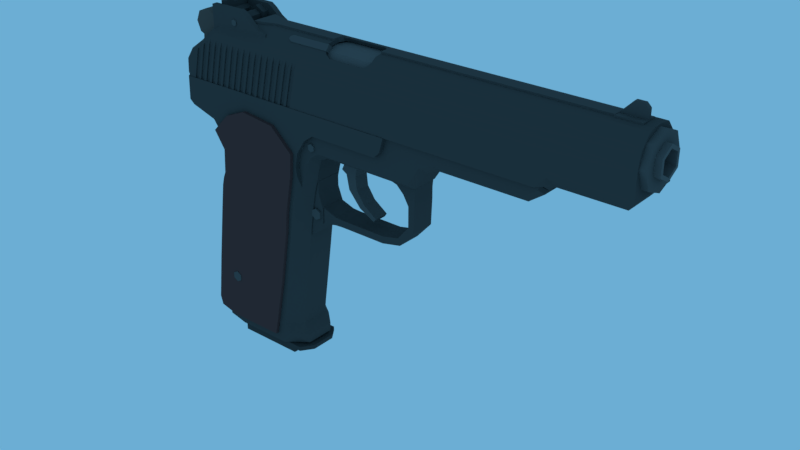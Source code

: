 # Source: APS_Stechkin.blend  (saved by Blender 2.93.21; exported with 4.5.12 LTS)
import bpy
from mathutils import Matrix  # noqa: F401  (used for matrix-valued properties, if any)

bpy.ops.wm.read_factory_settings(use_empty=True)
scene = bpy.context.scene
scene.name = 'Scene'

# ---- collections
col_collection_1 = bpy.data.collections.new('Collection 1'); scene.collection.children.link(col_collection_1)

# ---- materials (node trees are filled in below, after node groups)
mat_material_003 = bpy.data.materials.new('Material.003')
mat_material_003.alpha_threshold = 0.0
mat_material_003.roughness = 0.5
mat_material_005 = bpy.data.materials.new('Material.005')
mat_material_005.alpha_threshold = 0.0
mat_material_005.roughness = 0.5
mat_material_005.line_color = (0.0, 0.0, 0.0, 1.0)
mat_material_004 = bpy.data.materials.new('Material.004')
mat_material_004.alpha_threshold = 0.0
mat_material_004.roughness = 0.5
mat_material_007 = bpy.data.materials.new('Material.007')
mat_material_007.alpha_threshold = 0.0
mat_material_007.roughness = 0.5
mat_material_006 = bpy.data.materials.new('Material.006')
mat_material_006.alpha_threshold = 0.0
mat_material_006.roughness = 0.5
mat_material_001 = bpy.data.materials.new('Material.001')
mat_material_001.alpha_threshold = 0.0
mat_material_001.roughness = 0.5
mat_material_001.line_color = (0.0, 0.0, 0.0, 1.0)
mat_material_002 = bpy.data.materials.new('Material.002')
mat_material_002.alpha_threshold = 0.0
mat_material_002.roughness = 0.5
mat_material = bpy.data.materials.new('Material')
mat_material.alpha_threshold = 0.0
mat_material.roughness = 0.5
mat_material.line_color = (0.0, 0.0, 0.0, 1.0)

# ---- material node trees
mat_material_003.use_nodes = True; mat_material_003.node_tree.nodes.clear()
_N = mat_material_003.node_tree.nodes; _L = mat_material_003.node_tree.links
n0 = _N.new('ShaderNodeOutputMaterial'); n0.name = 'Material Output'; n0.location = (300, 300)
n1 = _N.new('ShaderNodeBsdfDiffuse'); n1.name = 'Diffuse BSDF'; n1.location = (10, 300)
n1.inputs[0].default_value = (0.09463, 0.09463, 0.09463, 1.0)
_L.new(n1.outputs[0], n0.inputs[0])
n0.is_active_output = True
mat_material_005.use_nodes = True; mat_material_005.node_tree.nodes.clear()
_N = mat_material_005.node_tree.nodes; _L = mat_material_005.node_tree.links
n0 = _N.new('ShaderNodeOutputMaterial'); n0.name = 'Material Output'; n0.location = (300, 300)
n1 = _N.new('ShaderNodeBsdfDiffuse'); n1.name = 'Diffuse BSDF'; n1.location = (10, 300)
n1.inputs[0].default_value = (0.08001, 0.07906, 0.07906, 1.0)
_L.new(n1.outputs[0], n0.inputs[0])
n0.is_active_output = True
mat_material_004.use_nodes = True; mat_material_004.node_tree.nodes.clear()
_N = mat_material_004.node_tree.nodes; _L = mat_material_004.node_tree.links
n0 = _N.new('ShaderNodeOutputMaterial'); n0.name = 'Material Output'; n0.location = (300, 300)
n1 = _N.new('ShaderNodeBsdfDiffuse'); n1.name = 'Diffuse BSDF'; n1.location = (10, 300)
n1.inputs[0].default_value = (0.05497, 0.05497, 0.05497, 1.0)
_L.new(n1.outputs[0], n0.inputs[0])
n0.is_active_output = True
mat_material_007.use_nodes = True; mat_material_007.node_tree.nodes.clear()
_N = mat_material_007.node_tree.nodes; _L = mat_material_007.node_tree.links
n0 = _N.new('ShaderNodeOutputMaterial'); n0.name = 'Material Output'; n0.location = (300, 300)
n1 = _N.new('ShaderNodeBsdfDiffuse'); n1.name = 'Diffuse BSDF'; n1.location = (10, 300)
n1.inputs[0].default_value = (0.1107, 0.09311, 0.08427, 1.0)
_L.new(n1.outputs[0], n0.inputs[0])
n0.is_active_output = True
mat_material_006.use_nodes = True; mat_material_006.node_tree.nodes.clear()
_N = mat_material_006.node_tree.nodes; _L = mat_material_006.node_tree.links
n0 = _N.new('ShaderNodeOutputMaterial'); n0.name = 'Material Output'; n0.location = (300, 300)
n1 = _N.new('ShaderNodeBsdfDiffuse'); n1.name = 'Diffuse BSDF'; n1.location = (10, 300)
n1.inputs[0].default_value = (0.1193, 0.1164, 0.1164, 1.0)
_L.new(n1.outputs[0], n0.inputs[0])
n0.is_active_output = True
mat_material_001.use_nodes = True; mat_material_001.node_tree.nodes.clear()
_N = mat_material_001.node_tree.nodes; _L = mat_material_001.node_tree.links
n0 = _N.new('ShaderNodeOutputMaterial'); n0.name = 'Material Output'; n0.location = (300, 300)
n1 = _N.new('ShaderNodeBsdfDiffuse'); n1.name = 'Diffuse BSDF'; n1.location = (10, 300)
n1.inputs[0].default_value = (0.06681, 0.06681, 0.06681, 1.0)
_L.new(n1.outputs[0], n0.inputs[0])
n0.is_active_output = True
mat_material_002.use_nodes = True; mat_material_002.node_tree.nodes.clear()
_N = mat_material_002.node_tree.nodes; _L = mat_material_002.node_tree.links
n0 = _N.new('ShaderNodeOutputMaterial'); n0.name = 'Material Output'; n0.location = (300, 300)
n1 = _N.new('ShaderNodeBsdfDiffuse'); n1.name = 'Diffuse BSDF'; n1.location = (10, 300)
n1.inputs[0].default_value = (0.09463, 0.05087, 0.05087, 1.0)
_L.new(n1.outputs[0], n0.inputs[0])
n0.is_active_output = True
mat_material.use_nodes = True; mat_material.node_tree.nodes.clear()
_N = mat_material.node_tree.nodes; _L = mat_material.node_tree.links
n0 = _N.new('ShaderNodeOutputMaterial'); n0.name = 'Material Output'; n0.location = (300, 300)
n1 = _N.new('ShaderNodeBsdfDiffuse'); n1.name = 'Diffuse BSDF'; n1.location = (10, 300)
n1.inputs[0].default_value = (0.06681, 0.06681, 0.06681, 1.0)
_L.new(n1.outputs[0], n0.inputs[0])
n0.is_active_output = True

# ---- world
world_world = bpy.data.worlds.new('World'); scene.world = world_world
world_world.use_nodes = True; world_world.node_tree.nodes.clear()
_N = world_world.node_tree.nodes; _L = world_world.node_tree.links
n0 = _N.new('ShaderNodeOutputWorld'); n0.name = 'World Output'; n0.location = (300, 300)
n1 = _N.new('ShaderNodeBackground'); n1.name = 'Background'; n1.location = (10, 300)
n1.inputs[0].default_value = (0.15, 0.4233, 0.6584, 1.0)
_L.new(n1.outputs[0], n0.inputs[0])
n0.is_active_output = True
world_world.color = (0.05088, 0.05088, 0.05088)
world_world.use_sun_shadow = False
world_world.sun_shadow_jitter_overblur = 0.0
world_world.cycles.sampling_method = 'MANUAL'

# ---- meshes
me_cube_022 = bpy.data.meshes.new('Cube.022')
me_cube_022.from_pydata([(-11.65, -1.0, -1.0), (-11.65, -1.0, 1.0), (-11.65, 1.0, -1.0), (-11.65, 1.0, 1.0), (1.0, -1.0, -1.0), (1.0, -1.0, 1.0), (1.0, 1.0, -1.0), (1.0, 1.0, 1.0), (-12.42, -1.0, -0.7045), (-12.42, -1.0, 0.7045), (-12.42, 1.0, -0.7045), (-12.42, 1.0, 0.7045), (-12.89, -1.0, -0.3352), (-12.89, -1.0, 0.3352), (-12.89, 1.0, -0.3352), (-12.89, 1.0, 0.3352)], [], [(3, 2, 10, 11), (2, 3, 7, 6), (6, 7, 5, 4), (4, 5, 1, 0), (2, 6, 4, 0), (7, 3, 1, 5), (9, 11, 15, 13), (0, 1, 9, 8), (1, 3, 11, 9), (2, 0, 8, 10), (12, 13, 15, 14), (10, 8, 12, 14), (11, 10, 14, 15), (8, 9, 13, 12)])
me_cube_022.materials.append(mat_material_003)
me_cube_022.use_remesh_preserve_volume = False
me_cube_022.use_remesh_preserve_attributes = False
me_cube_022.use_mirror_vertex_groups = False
me_cube_022.update()
me_cube_021 = bpy.data.meshes.new('Cube.021')
me_cube_021.from_pydata([(-6.563, -1.0, 0.7701), (-6.563, -1.0, 2.77), (-6.563, 1.0, 0.7701), (-6.563, 1.0, 2.77), (1.0, -1.0, -1.0), (1.0, -1.0, 1.0), (1.0, 1.0, -1.0), (1.0, 1.0, 1.0)], [], [(0, 1, 3, 2), (2, 3, 7, 6), (6, 7, 5, 4), (4, 5, 1, 0), (2, 6, 4, 0), (7, 3, 1, 5)])
me_cube_021.materials.append(mat_material_005)
me_cube_021.use_remesh_preserve_volume = False
me_cube_021.use_remesh_preserve_attributes = False
me_cube_021.use_mirror_vertex_groups = False
me_cube_021.update()
me_cube_019 = bpy.data.meshes.new('Cube.019')
me_cube_019.from_pydata([(-1.0, -1.0, -1.0), (-0.1842, -1.0, 6.167), (-0.7821, 0.0, -0.5735), (-0.02584, 0.0, 6.167), (0.7451, -0.7598, -1.0), (0.5033, -1.0, -1.0), (1.319, -1.0, 6.167), (1.561, -0.7598, 6.167), (1.442, 0.0, 6.167), (1.442, -0.5553, 6.167), (1.239, -0.7574, 6.167), (-0.02584, -0.7574, 6.167), (0.7451, 0.0, -1.0), (1.561, -8.345e-07, 6.167), (-1.0, 0.0, -1.0), (-0.1842, -8.345e-07, 6.167), (0.6862, 0.0, -0.5735), (0.6862, -0.5553, -0.5735), (0.4827, -0.7574, -0.5735), (-0.7821, -0.7574, -0.5735), (0.1216, -1.0, -1.0), (0.9374, -1.0, 6.167), (0.9179, -0.7574, 6.167), (0.1616, -0.7574, -0.5735), (-1.0, -0.5081, -1.0), (-0.7821, -0.3849, -0.5735), (-0.02584, -0.3849, 6.167), (-0.1842, -0.3975, 6.167), (-0.1842, -0.7537, 6.457), (-0.02584, -0.5111, 6.457), (0.5828, -0.7537, 6.457), (0.5633, -0.5111, 6.457), (-0.02584, -0.3849, 6.457), (-0.1842, -0.3975, 6.457), (-0.1954, -1.0, -0.6216), (-0.2312, -0.7574, -0.5735), (-0.3878, -1.0, -0.3632), (-0.3878, -0.7574, -0.3632), (0.184, -1.0, -0.4518), (0.02185, -1.0, -0.6216), (0.1741, -0.7574, -0.4622), (0.06779, -0.7574, -0.5735), (0.2551, -0.7574, -0.3774), (0.2551, -1.0, -0.3774), (0.7378, -1.0, 5.904), (0.7378, -0.7574, 5.904), (0.8851, -1.0, 5.707), (0.8688, -0.7574, 5.729), (0.9321, -0.7574, 5.645), (0.9321, -1.0, 5.645), (0.5205, -1.0, 5.904), (0.5205, -0.7574, 5.904), (0.2803, -1.0, 5.645), (0.2803, -0.7574, 5.645)], [], [(10, 18, 48), (52, 1, 36), (7, 10, 6), (13, 4, 12), (11, 25, 26), (21, 10, 22), (6, 4, 7), (13, 9, 7), (27, 32, 26), (27, 14, 24), (10, 17, 18), (8, 17, 9), (1, 30, 28), (5, 6, 43), (11, 51, 53), (1, 24, 0), (15, 26, 3), (26, 2, 3), (33, 29, 32), (30, 29, 28), (27, 28, 33), (22, 30, 21), (11, 31, 22), (26, 29, 11), (41, 40, 23), (47, 22, 10), (18, 23, 40), (18, 40, 42), (48, 47, 10), (18, 42, 48), (20, 38, 39), (20, 39, 34), (44, 46, 21), (50, 44, 21), (0, 20, 34), (0, 34, 36), (50, 21, 1), (0, 36, 1), (52, 50, 1), (7, 9, 10), (13, 7, 4), (11, 19, 25), (21, 6, 10), (6, 5, 4), (13, 8, 9), (27, 33, 32), (27, 15, 14), (10, 9, 17), (8, 16, 17), (1, 21, 30), (6, 21, 46), (6, 46, 49), (38, 20, 5), (6, 49, 43), (43, 38, 5), (22, 47, 45), (22, 45, 51), (37, 35, 19), (53, 37, 19), (11, 22, 51), (53, 19, 11), (1, 27, 24), (15, 27, 26), (26, 25, 2), (33, 28, 29), (30, 31, 29), (27, 1, 28), (22, 31, 30), (11, 29, 31), (26, 32, 29)])
me_cube_019.materials.append(mat_material_004)
me_cube_019.use_remesh_preserve_volume = False
me_cube_019.use_remesh_preserve_attributes = False
me_cube_019.use_mirror_vertex_groups = False
me_cube_019.update()
me_cylinder_010 = bpy.data.meshes.new('Cylinder.010')
me_cylinder_010.from_pydata([(0.0, 1.0, -1.0), (0.0, 1.0, -0.2711), (0.866, 0.5, -1.0), (0.866, 0.5, -0.2711), (0.866, -0.5, -1.0), (0.866, -0.5, -0.2711), (-8.742e-08, -1.0, -1.0), (-8.742e-08, -1.0, -0.2711), (-0.866, -0.5, -1.0), (-0.866, -0.5, -0.2711), (-0.866, 0.5, -1.0), (-0.866, 0.5, -0.2711), (0.5662, -0.6731, -1.0), (0.5662, -0.6731, -0.2711), (0.0, 1.0, -0.8215), (0.866, 0.5, -0.8215), (0.866, -0.5, -0.8215), (-8.742e-08, -1.0, -0.8215), (-0.866, -0.5, -0.8215), (-0.866, 0.5, -0.8215), (0.5662, -0.6731, -0.8215), (-0.003272, -2.749, -0.2711), (-0.8693, -2.249, -0.2711), (0.563, -2.422, -0.2711), (-0.003272, -2.749, -0.8215), (-0.8693, -2.249, -0.8215), (0.563, -2.422, -0.8215)], [], [(14, 1, 3, 15), (15, 3, 5, 16), (13, 7, 21, 23), (17, 20, 26, 24), (3, 1, 11, 9, 7, 13, 5), (18, 9, 11, 19), (19, 11, 1, 14), (0, 2, 4, 12, 6, 8, 10), (16, 5, 13, 20), (4, 16, 20, 12), (10, 19, 14, 0), (8, 18, 19, 10), (6, 17, 18, 8), (12, 20, 17, 6), (2, 15, 16, 4), (0, 14, 15, 2), (26, 23, 21, 24), (24, 21, 22, 25), (7, 9, 22, 21), (18, 17, 24, 25), (20, 13, 23, 26), (9, 18, 25, 22)])
me_cylinder_010.materials.append(mat_material_007)
me_cylinder_010.use_remesh_preserve_volume = False
me_cylinder_010.use_remesh_preserve_attributes = False
me_cylinder_010.use_mirror_vertex_groups = False
me_cylinder_010.update()
me_cube_015 = bpy.data.meshes.new('Cube.015')
me_cube_015.from_pydata([(-1.0, -2.785, -1.0), (-1.0, -2.785, 1.0), (-1.0, 1.0, -1.0), (-1.0, 1.0, 1.0), (8.522, -2.785, -1.94), (8.522, -2.785, 0.05977), (8.522, 1.0, -1.94), (8.522, 1.0, 0.05977), (-1.0, -1.22, -1.0), (-1.0, -1.22, 1.0), (8.522, -1.22, -1.94), (8.522, -1.22, 0.05977), (-1.449, -2.785, -5.548), (8.073, -2.785, -6.488), (-1.449, -1.22, -5.548), (8.073, -1.22, -6.488)], [], [(8, 9, 3, 2), (2, 3, 7, 6), (10, 11, 5, 4), (4, 5, 1, 0), (4, 0, 12, 13), (11, 9, 1, 5), (7, 3, 9, 11), (2, 6, 10, 8), (6, 7, 11, 10), (0, 1, 9, 8), (14, 15, 13, 12), (8, 10, 15, 14), (0, 8, 14, 12), (10, 4, 13, 15)])
me_cube_015.materials.append(mat_material_003)
me_cube_015.use_remesh_preserve_volume = False
me_cube_015.use_remesh_preserve_attributes = False
me_cube_015.use_mirror_vertex_groups = False
me_cube_015.update()
me_cube_012 = bpy.data.meshes.new('Cube.012')
me_cube_012.from_pydata([(1.021, 0.6478, -1.343), (0.9923, 0.6478, 1.127), (1.021, 1.205, -1.343), (0.9923, 1.205, 1.127), (-3.384, 0.6478, 1.592), (-4.004, 0.6478, 1.054), (-4.004, 1.205, 1.054), (-3.384, 1.205, 1.592), (-3.976, 0.6478, -0.934), (-3.52, 0.6478, -1.389), (-3.52, 1.205, -1.389), (-3.976, 1.205, -0.934)], [], [(3, 7, 4, 1), (2, 3, 1, 0), (10, 11, 6, 7, 3, 2), (0, 1, 4, 5, 8, 9), (4, 7, 6, 5), (8, 5, 6, 11), (10, 9, 8, 11), (10, 2, 0, 9)])
me_cube_012.materials.append(mat_material_003)
me_cube_012.use_remesh_preserve_volume = False
me_cube_012.use_remesh_preserve_attributes = False
me_cube_012.use_mirror_vertex_groups = False
me_cube_012.update()
me_cube_008 = bpy.data.meshes.new('Cube.008')
me_cube_008.from_pydata([(-0.48, -1.0, -1.72), (-0.48, 0.7139, -1.72), (-0.48, 0.7139, 1.0), (3.921, -1.0, -1.72), (3.921, 0.7139, -1.72), (3.921, 0.7139, 1.0), (-0.48, -1.0, 0.247), (-0.48, -0.247, 1.0), (-0.48, -0.704, 0.8107), (3.921, -0.247, 1.0), (3.921, -1.0, 0.247), (3.921, -0.704, 0.8107), (-0.48, -0.0526, 0.37), (-0.48, -0.5935, 0.002291), (-0.48, -0.5747, -0.9086), (-0.48, -0.0397, -1.305), (-0.48, 0.5458, -0.8535), (-0.48, 0.4951, -0.03765)], [], [(5, 2, 7, 9), (1, 2, 5, 4), (0, 6, 13, 14, 15, 16, 1), (1, 4, 3, 0), (4, 5, 9, 11, 10, 3), (9, 7, 8, 11), (11, 8, 6, 10), (3, 10, 6, 0), (1, 16, 17, 12, 13, 6, 8, 7, 2)])
me_cube_008.materials.append(mat_material_006)
me_cube_008.use_remesh_preserve_volume = False
me_cube_008.use_remesh_preserve_attributes = False
me_cube_008.use_mirror_vertex_groups = False
me_cube_008.update()
me_cube_005 = bpy.data.meshes.new('Cube.005')
me_cube_005.from_pydata([(-1.0, -1.0, 0.6533), (-1.0, -1.0, 1.0), (1.0, -0.5053, -1.0), (-1.0, -0.5053, 1.0), (1.0, -1.0, 0.6533), (1.0, -1.0, 1.0), (3.073, -0.5053, 1.0), (-1.0, -0.5053, -1.0), (-1.0, 0.0, -1.0), (-1.0, 0.0, 1.0), (1.0, 0.0, -1.0), (3.073, 0.0, 1.0)], [], [(10, 11, 6, 2), (5, 4, 6), (4, 5, 1, 0), (7, 2, 4, 0), (6, 3, 1, 5), (11, 9, 3, 6), (8, 10, 2, 7), (0, 1, 3, 7), (7, 3, 9, 8), (2, 6, 4)])
me_cube_005.materials.append(mat_material_001)
me_cube_005.use_remesh_preserve_volume = False
me_cube_005.use_remesh_preserve_attributes = False
me_cube_005.use_mirror_vertex_groups = False
me_cube_005.update()
me_cube_016 = bpy.data.meshes.new('Cube.016')
me_cube_016.from_pydata([(-0.7954, -0.8817, -0.6673), (-0.7954, -0.8817, 1.0), (6.971, -0.3687, -0.6673), (-0.7954, -0.2055, 1.0), (6.971, -0.8817, -0.6673), (6.971, -0.8817, 1.0), (6.971, -0.2055, 1.0), (-0.7954, -0.3687, -0.6673), (-0.7954, 0.0, -0.6673), (-0.7954, 0.0, 1.0), (6.971, 0.0, -0.6673), (6.971, 0.0, 1.0), (3.142, -0.2055, 4.985), (3.142, 0.0, 4.985), (6.971, -0.2055, 3.798), (5.784, -0.2055, 4.985), (5.784, 0.0, 4.985), (6.971, 0.0, 3.798)], [], [(10, 11, 6, 2), (3, 6, 14, 15, 12), (2, 6, 5, 4), (4, 5, 1, 0), (7, 2, 4, 0), (6, 3, 1, 5), (9, 3, 12, 13), (8, 10, 2, 7), (0, 1, 3, 7), (7, 3, 9, 8), (16, 13, 12, 15), (16, 15, 14, 17), (6, 11, 17, 14)])
me_cube_016.materials.append(mat_material_005)
me_cube_016.use_remesh_preserve_volume = False
me_cube_016.use_remesh_preserve_attributes = False
me_cube_016.use_mirror_vertex_groups = False
me_cube_016.update()
me_cylinder_009 = bpy.data.meshes.new('Cylinder.009')
me_cylinder_009.from_pydata([(-1.886e-06, 1.0, -20.38), (0.0, 1.0, 1.0), (0.866, 0.5, -20.38), (0.866, 0.5, 1.0), (0.866, -0.5, -20.38), (0.866, -0.5, 1.0), (-1.974e-06, -1.0, -20.38), (-8.742e-08, -1.0, 1.0), (-0.866, -0.5, -20.38), (-0.866, -0.5, 1.0), (-0.866, 0.5, -20.38), (-0.866, 0.5, 1.0), (2.499e-08, 0.7577, 1.0), (0.6562, 0.3788, 1.0), (0.6562, -0.3788, 1.0), (-1.009e-07, -0.7577, 1.0), (-0.6562, -0.3788, 1.0), (-0.6562, 0.3788, 1.0), (-1.301e-06, 0.7577, -20.38), (0.6562, 0.3788, -20.38), (0.6562, -0.3788, -20.38), (-1.427e-06, -0.7577, -20.38), (-0.6562, -0.3788, -20.38), (-0.6562, 0.3788, -20.38)], [], [(0, 3, 2), (3, 4, 2), (5, 6, 4), (7, 8, 6), (5, 15, 7), (9, 10, 8), (10, 1, 0), (8, 23, 22), (13, 20, 14), (11, 12, 1), (7, 16, 9), (5, 13, 14), (9, 17, 11), (1, 13, 3), (6, 22, 21), (16, 23, 17), (14, 21, 15), (12, 19, 13), (17, 18, 12), (15, 22, 16), (10, 18, 23), (2, 18, 0), (4, 19, 2), (6, 20, 4), (0, 1, 3), (3, 5, 4), (5, 7, 6), (7, 9, 8), (5, 14, 15), (9, 11, 10), (10, 11, 1), (8, 10, 23), (13, 19, 20), (11, 17, 12), (7, 15, 16), (5, 3, 13), (9, 16, 17), (1, 12, 13), (6, 8, 22), (16, 22, 23), (14, 20, 21), (12, 18, 19), (17, 23, 18), (15, 21, 22), (10, 0, 18), (2, 19, 18), (4, 20, 19), (6, 21, 20)])
me_cylinder_009.materials.append(mat_material_006)
me_cylinder_009.use_remesh_preserve_volume = False
me_cylinder_009.use_remesh_preserve_attributes = False
me_cylinder_009.use_mirror_vertex_groups = False
me_cylinder_009.update()
me_cylinder_008 = bpy.data.meshes.new('Cylinder.008')
me_cylinder_008.from_pydata([(0.0, 1.0, -1.488), (-0.5614, 0.3241, -0.6978), (0.866, 0.5, -1.488), (-0.5614, -0.3241, -0.6978), (0.866, -0.5, -1.488), (-6.715e-08, -0.6482, -0.6978), (-8.742e-08, -1.0, -1.488), (0.5614, -0.3241, -0.6978), (-0.866, -0.5, -1.488), (0.5614, 0.3241, -0.6978), (-0.866, 0.5, -1.488), (-1.048e-08, 0.6482, -0.6978), (0.0, 1.0, -0.6978), (0.866, 0.5, -0.6978), (0.866, -0.5, -0.6978), (-8.742e-08, -1.0, -0.6978), (-0.866, -0.5, -0.6978), (-0.866, 0.5, -0.6978), (-0.5614, 0.3241, 0.0), (-0.5614, -0.3241, 0.0), (-6.715e-08, -0.6482, 0.0), (0.5614, -0.3241, 0.0), (0.5614, 0.3241, 0.0), (-1.048e-08, 0.6482, 0.0)], [], [(17, 16, 3, 1), (13, 12, 11, 9), (12, 17, 1, 11), (16, 15, 5, 3), (1, 3, 19, 18), (14, 13, 9, 7), (15, 14, 7, 5), (0, 2, 4, 6, 8, 10), (10, 17, 12, 0), (8, 16, 17, 10), (6, 15, 16, 8), (4, 14, 15, 6), (2, 13, 14, 4), (0, 12, 13, 2), (7, 9, 22, 21), (9, 11, 23, 22), (3, 5, 20, 19), (11, 1, 18, 23), (5, 7, 21, 20)])
me_cylinder_008.materials.append(mat_material_004)
me_cylinder_008.use_remesh_preserve_volume = False
me_cylinder_008.use_remesh_preserve_attributes = False
me_cylinder_008.use_mirror_vertex_groups = False
me_cylinder_008.update()
me_cube_014 = bpy.data.meshes.new('Cube.014')
me_cube_014.from_pydata([(-1.0, -1.0, -3.656), (-1.0, -1.0, 1.0), (1.0, -0.1953, -3.656), (-1.0, -0.1953, 1.0), (1.0, -1.0, -3.656), (1.0, -1.0, 1.0), (1.0, -0.1953, 1.0), (-1.0, -0.1953, -3.656), (-1.0, 0.0, -3.656), (1.0, 0.0, -3.656), (-1.0, -1.0, 0.05161), (-1.0, -0.1953, 0.05161), (1.0, -0.1953, 0.05161), (1.0, -1.0, 0.05161), (1.0, 0.0, 0.05161), (-1.0, 0.0, 0.05161)], [], [(6, 12, 11, 3), (7, 11, 15, 8), (12, 6, 5, 13), (13, 5, 1, 10), (7, 2, 4, 0), (6, 3, 1, 5), (8, 9, 2, 7), (10, 1, 3, 11), (14, 15, 11, 12), (0, 10, 11, 7), (4, 13, 10, 0), (2, 12, 13, 4), (9, 14, 12, 2)])
me_cube_014.materials.append(mat_material_004)
me_cube_014.use_remesh_preserve_volume = False
me_cube_014.use_remesh_preserve_attributes = False
me_cube_014.use_mirror_vertex_groups = False
me_cube_014.update()
me_cylinder_007 = bpy.data.meshes.new('Cylinder.007')
me_cylinder_007.from_pydata([(0.0, 1.0, -1.0), (0.0, 1.0, 1.0), (0.866, 0.5, -1.0), (0.866, 0.5, 1.0), (0.866, -0.5, -1.0), (0.866, -0.5, 1.0), (-8.742e-08, -1.0, -1.0), (-8.742e-08, -1.0, 1.0), (-0.866, -0.5, -1.0), (-0.866, -0.5, 1.0), (-0.866, 0.5, -1.0), (-0.866, 0.5, 1.0)], [], [(0, 1, 3, 2), (2, 3, 5, 4), (4, 5, 7, 6), (6, 7, 9, 8), (3, 1, 11, 9, 7, 5), (8, 9, 11, 10), (10, 11, 1, 0), (0, 2, 4, 6, 8, 10)])
me_cylinder_007.materials.append(mat_material_004)
me_cylinder_007.use_remesh_preserve_volume = False
me_cylinder_007.use_remesh_preserve_attributes = False
me_cylinder_007.use_mirror_vertex_groups = False
me_cylinder_007.update()
me_cube_013 = bpy.data.meshes.new('Cube.013')
me_cube_013.from_pydata([(-1.0, -1.958, -1.0), (-1.0, -1.958, 1.0), (-1.0, 1.958, -1.0), (-1.0, 1.958, 1.0), (146.6, -1.0, -1.0), (146.6, -1.0, 1.0), (146.6, 1.0, -1.0), (146.6, 1.0, 1.0), (8.032, 1.0, -1.0), (8.032, 1.0, 1.0), (8.032, -1.0, -1.0), (8.032, -1.0, 1.0), (3.381, 1.517, -1.0), (3.381, -1.517, 1.0), (3.381, 1.517, 1.0), (3.381, -1.517, -1.0), (-2.093, -1.958, -3.236), (-2.093, -1.958, -1.236), (-2.093, 1.958, -3.236), (-2.093, 1.958, -1.236), (-4.604, -1.958, -4.523), (-4.604, -1.958, -2.523), (-4.604, 1.958, -4.523), (-4.604, 1.958, -2.523), (36.43, 1.0, 1.0), (35.79, -1.0, -1.0), (36.43, 1.0, -1.0), (35.79, -1.0, 1.0), (55.28, 1.0, 1.0), (57.37, -1.0, -1.0), (55.28, 1.0, -1.0), (57.37, -1.0, 1.0), (146.6, 0.02446, -1.0), (146.6, 0.02446, 1.0), (57.37, 0.02446, 1.0), (57.37, 0.02446, -1.0), (-1.0, 0.0, -1.0), (-1.0, 0.0, 1.0), (8.032, 0.0, 1.0), (8.032, 0.0, -1.0), (3.381, 0.0, -1.0), (3.381, 0.0, 1.0), (-2.093, 0.0, -3.236), (-2.093, 0.0, -1.236), (-4.604, 0.0, -4.523), (-4.604, 0.0, -2.523), (35.79, 0.0, 1.0), (35.79, 0.0, -1.0)], [], [(3, 2, 18, 19), (30, 28, 7, 6), (32, 33, 5, 4), (15, 13, 1, 0), (35, 32, 4, 29), (41, 37, 1, 13), (46, 38, 11, 27), (40, 39, 10, 15), (25, 27, 11, 10), (12, 14, 9, 8), (2, 3, 14, 12), (36, 40, 15, 0), (38, 41, 13, 11), (10, 11, 13, 15), (43, 19, 23, 45), (0, 1, 17, 16), (37, 3, 19, 43), (36, 0, 16, 42), (44, 45, 23, 22), (42, 16, 20, 44), (19, 18, 22, 23), (16, 17, 21, 20), (39, 47, 25, 10), (8, 9, 24, 26), (33, 34, 31, 5), (4, 5, 31, 29), (34, 28, 30, 35), (47, 26, 24, 46), (31, 34, 35, 29), (7, 28, 34, 33), (30, 6, 32, 35), (6, 7, 33, 32), (25, 47, 46, 27), (8, 26, 47, 39), (18, 42, 44, 22), (20, 21, 45, 44), (2, 36, 42, 18), (1, 37, 43, 17), (17, 43, 45, 21), (9, 14, 41, 38), (2, 12, 40, 36), (12, 8, 39, 40), (24, 9, 38, 46), (14, 3, 37, 41)])
me_cube_013.materials.append(mat_material_005)
me_cube_013.use_remesh_preserve_volume = False
me_cube_013.use_remesh_preserve_attributes = False
me_cube_013.use_mirror_vertex_groups = False
me_cube_013.update()
me_cylinder_006 = bpy.data.meshes.new('Cylinder.006')
me_cylinder_006.from_pydata([(0.0, 1.0, -1.0), (0.0, 1.0, 1.0), (0.866, 0.5, -1.0), (0.866, 0.5, 1.0), (0.866, -0.5, -1.0), (0.866, -0.5, 1.0), (-8.742e-08, -1.0, -1.0), (-8.742e-08, -1.0, 1.0), (-0.866, -0.5, -1.0), (-0.866, -0.5, 1.0), (-0.866, 0.5, -1.0), (-0.866, 0.5, 1.0)], [], [(0, 1, 3, 2), (2, 3, 5, 4), (4, 5, 7, 6), (6, 7, 9, 8), (3, 1, 11, 9, 7, 5), (8, 9, 11, 10), (10, 11, 1, 0), (0, 2, 4, 6, 8, 10)])
me_cylinder_006.materials.append(mat_material_003)
me_cylinder_006.use_remesh_preserve_volume = False
me_cylinder_006.use_remesh_preserve_attributes = False
me_cylinder_006.use_mirror_vertex_groups = False
me_cylinder_006.update()
me_cube_011 = bpy.data.meshes.new('Cube.011')
me_cube_011.from_pydata([(-1.0, -1.0, -1.588), (-1.0, -1.0, 0.7079), (2.49, -1.0, -1.588), (2.49, -1.0, 0.7079), (2.999, -1.0, -1.588), (2.999, -1.0, 0.3793), (4.301, -1.0, -1.588), (4.301, -1.0, -0.5773), (5.235, -1.0, -1.588), (5.235, -1.0, -0.7632), (3.634, -1.0, -0.1984), (3.65, -1.0, -1.588), (-1.0, -0.7144, -1.588), (-1.0, -0.7144, 0.7079), (2.49, -0.7144, -1.588), (2.49, -0.7144, 0.7079), (2.999, -0.7144, -1.588), (2.999, -0.7144, 0.3793), (4.301, -0.7144, -1.588), (4.301, -0.7144, -0.5773), (5.235, -0.7144, -1.588), (5.235, -0.7144, -0.7632), (3.65, -0.7144, -1.588), (3.634, -0.7144, -0.1984)], [], [(15, 3, 5, 17), (2, 3, 1, 0), (12, 14, 2, 0), (15, 13, 1, 3), (23, 10, 7, 19), (3, 2, 4, 5), (7, 6, 8, 9), (10, 11, 6, 7), (20, 21, 9, 8), (19, 7, 9, 21), (5, 4, 11, 10), (17, 5, 10, 23), (4, 16, 22, 11), (6, 18, 20, 8), (23, 19, 21, 20, 18, 22, 16, 14, 12, 13, 15, 17), (11, 22, 18, 6), (2, 14, 16, 4), (0, 1, 13, 12)])
me_cube_011.materials.append(mat_material_001)
me_cube_011.use_remesh_preserve_volume = False
me_cube_011.use_remesh_preserve_attributes = False
me_cube_011.use_mirror_vertex_groups = False
me_cube_011.update()
me_cylinder_005 = bpy.data.meshes.new('Cylinder.005')
me_cylinder_005.from_pydata([(0.0, 1.0, -1.0), (0.0, 1.0, 1.0), (0.866, 0.5, -1.0), (0.866, 0.5, 1.0), (0.866, -0.5, -1.0), (0.866, -0.5, 1.0), (-8.742e-08, -1.0, -1.0), (-8.742e-08, -1.0, 1.0), (-0.866, -0.5, -1.0), (-0.866, -0.5, 1.0), (-0.866, 0.5, -1.0), (-0.866, 0.5, 1.0)], [], [(0, 1, 3, 2), (2, 3, 5, 4), (4, 5, 7, 6), (6, 7, 9, 8), (3, 1, 11, 9, 7, 5), (8, 9, 11, 10), (10, 11, 1, 0), (0, 2, 4, 6, 8, 10)])
me_cylinder_005.materials.append(mat_material_006)
me_cylinder_005.use_remesh_preserve_volume = False
me_cylinder_005.use_remesh_preserve_attributes = False
me_cylinder_005.use_mirror_vertex_groups = False
me_cylinder_005.update()
me_cube_010 = bpy.data.meshes.new('Cube.010')
me_cube_010.from_pydata([(-1.0, -1.0, -2.122), (-1.0, 1.0, -2.122), (-0.4079, -1.0, -2.122), (-0.4079, 1.0, -2.122), (-1.0, 1.0, 0.5068), (-0.4079, -1.0, 0.5068), (-1.0, -1.0, 0.5068), (-0.4079, 1.0, 0.5068)], [], [(3, 7, 5, 2), (0, 6, 4, 1), (1, 3, 2, 0), (1, 4, 7, 3), (2, 5, 6, 0), (4, 6, 5, 7)])
me_cube_010.materials.append(mat_material_001)
me_cube_010.use_remesh_preserve_volume = False
me_cube_010.use_remesh_preserve_attributes = False
me_cube_010.use_mirror_vertex_groups = False
me_cube_010.update()
me_cylinder_004 = bpy.data.meshes.new('Cylinder.004')
me_cylinder_004.from_pydata([(-0.5306, 4.318, -1.0), (-0.5306, 4.318, 1.0), (0.1765, 4.025, -1.0), (0.1765, 4.025, 1.0), (0.4694, 3.318, -1.0), (0.4694, 3.318, 1.0), (0.4375, 2.611, -1.0), (0.4375, 2.611, 1.0), (-0.9378, 2.487, -1.0), (-0.9378, 2.487, 1.0), (-1.238, 2.611, -1.0), (-1.238, 2.611, 1.0), (-1.531, 3.318, -1.0), (-1.531, 3.318, 1.0), (-1.238, 4.025, -1.0), (-1.238, 4.025, 1.0), (0.3651, 1.801, 1.0), (0.3651, 1.801, -1.0), (-1.01, 1.677, -1.0), (-1.01, 1.677, 1.0), (-0.007583, 1.583, 1.0), (-0.007583, 1.583, -1.0), (-1.383, 1.458, -1.0), (-1.383, 1.458, 1.0), (-0.441, 0.8639, 1.0), (-0.441, 0.8639, -1.0), (-1.816, 0.7397, -1.0), (-1.816, 0.7397, 1.0), (-0.4684, -0.1975, 1.0), (-0.4684, -0.1975, -1.0), (-1.844, -0.3217, -1.0), (-1.844, -0.3217, 1.0)], [], [(1, 2, 0), (3, 4, 2), (5, 6, 4), (8, 19, 9), (9, 10, 8), (11, 12, 10), (13, 9, 15), (13, 14, 12), (15, 0, 14), (8, 12, 14), (18, 23, 19), (8, 17, 18), (9, 16, 7), (6, 16, 17), (22, 25, 26), (18, 21, 22), (16, 21, 17), (19, 20, 16), (26, 31, 27), (22, 27, 23), (20, 25, 21), (23, 24, 20), (28, 30, 29), (24, 29, 25), (27, 28, 24), (26, 29, 30), (1, 3, 2), (3, 5, 4), (5, 7, 6), (8, 18, 19), (9, 11, 10), (11, 13, 12), (5, 3, 9), (1, 15, 9), (13, 11, 9), (9, 7, 5), (3, 1, 9), (13, 15, 14), (15, 1, 0), (14, 0, 8), (2, 4, 8), (6, 8, 4), (10, 12, 8), (0, 2, 8), (18, 22, 23), (8, 6, 17), (9, 19, 16), (6, 7, 16), (22, 21, 25), (18, 17, 21), (16, 20, 21), (19, 23, 20), (26, 30, 31), (22, 26, 27), (20, 24, 25), (23, 27, 24), (28, 31, 30), (24, 28, 29), (27, 31, 28), (26, 25, 29)])
me_cylinder_004.materials.append(mat_material_007)
me_cylinder_004.use_remesh_preserve_volume = False
me_cylinder_004.use_remesh_preserve_attributes = False
me_cylinder_004.use_mirror_vertex_groups = False
me_cylinder_004.update()
me_cylinder_003 = bpy.data.meshes.new('Cylinder.003')
me_cylinder_003.from_pydata([(0.0, 1.0, -1.0), (0.0, 1.0, 1.0), (0.7071, 0.7071, -1.0), (0.7071, 0.7071, 1.0), (1.0, -4.371e-08, -1.0), (1.0, -4.371e-08, 1.0), (0.7071, -0.7071, -1.0), (0.7071, -0.7071, 1.0), (-8.742e-08, -1.0, -1.0), (-8.742e-08, -1.0, 1.0), (-0.7071, -0.7071, -1.0), (-0.7071, -0.7071, 1.0), (-1.0, 1.192e-08, -1.0), (-1.0, 1.192e-08, 1.0), (-0.7071, 0.7071, -1.0), (-0.7071, 0.7071, 1.0), (0.5264, 0.02808, -1.0), (0.2453, 0.4748, -1.0), (-0.2745, 0.4837, -1.0), (-0.542, -0.01332, -1.0), (-0.2816, -0.4393, -1.0), (0.2296, -0.4511, -1.0)], [], [(1, 2, 0), (3, 4, 2), (5, 6, 4), (7, 8, 6), (9, 10, 8), (11, 12, 10), (13, 14, 12), (15, 0, 14), (17, 18, 0), (21, 8, 20), (1, 3, 2), (3, 5, 4), (5, 7, 6), (7, 9, 8), (9, 11, 10), (11, 13, 12), (13, 15, 14), (15, 1, 0), (14, 0, 18), (2, 4, 16), (2, 16, 17), (19, 12, 14), (2, 17, 0), (18, 19, 14), (10, 12, 19), (10, 19, 20), (6, 8, 21), (16, 4, 6), (10, 20, 8), (21, 16, 6)])
me_cylinder_003.materials.append(mat_material_003)
me_cylinder_003.use_remesh_preserve_volume = False
me_cylinder_003.use_remesh_preserve_attributes = False
me_cylinder_003.use_mirror_vertex_groups = False
me_cylinder_003.update()
me_cube_009 = bpy.data.meshes.new('Cube.009')
me_cube_009.from_pydata([(1.321, 0.9024, -0.2491), (1.832, 0.9024, 0.8053), (3.762, 0.9024, -0.1517), (3.117, 0.9024, 0.8053), (1.347, 0.9024, 0.2929), (3.863, 0.9024, 0.6607), (2.202, 0.9024, -0.832), (2.996, 0.9024, -0.785), (1.566, 0.9024, -0.6124), (3.503, 0.9024, -0.526), (17.17, -0.5038, 1.367), (17.17, -0.9006, 0.9058), (17.17, -1.0, 0.3684), (14.66, -0.5038, 1.367), (17.17, -1.0, -0.08776), (14.63, -0.9006, 0.8952), (14.24, -0.5038, 1.367), (17.17, -1.0, -0.5439), (14.56, -1.0, 0.3684), (14.47, -1.0, -0.07895), (2.375, -0.5038, 1.367), (16.82, -0.5885, -1.0), (14.42, -1.0, -0.534), (14.12, -1.0, 0.3684), (14.02, -1.0, -0.07748), (14.2, -0.9006, 0.8934), (17.17, -1.0, -0.5885), (14.42, -1.0, -0.5885), (13.96, -1.0, -0.5324), (-0.2696, -1.0, -0.03092), (2.291, -0.6525, 1.174), (0.9091, -0.6482, 1.174), (0.7842, -0.9006, 0.8373), (14.42, -0.5885, -1.0), (14.01, -1.0, -1.0), (13.96, -1.0, -1.0), (-0.5714, -1.0, -0.4803), (-0.09981, -0.7413, 0.3684), (-0.6666, -0.7413, -0.02962), (0.6736, -0.5532, 1.174), (-0.603, -1.0, -1.0), (-0.9684, -0.7413, -0.4789), (0.3837, -0.6419, 0.8357), (-0.09981, -0.3773, 0.3684), (-0.6666, -0.3773, -0.02962), (0.5086, -0.4461, 1.174), (-1.0, -0.7413, -1.0), (-0.9684, -0.3773, -0.4789), (0.3837, -0.3083, 0.8357), (1.312, -0.3773, -0.02962), (0.5086, -0.3088, 1.174), (-1.0, -0.3773, -1.0), (1.01, -0.3773, -0.4789), (1.339, -0.3083, 0.8357), (0.7398, -0.3017, 1.174), (0.9785, -0.3773, -1.0), (0.4117, -1.0, -1.0), (-0.0437, -0.954, -1.0), (0.2665, -0.954, 0.3965), (0.7641, -0.954, 0.5863), (0.7157, -1.0, 0.3684), (0.6263, -1.0, -0.03384), (0.5263, -1.0, -0.4843), (0.4117, -0.954, -1.0), (-0.08036, -1.0, 0.1019), (-0.11, -1.0, -0.03144), (-0.21, -1.0, -0.4816), (-0.3251, -0.954, -1.0), (-0.3251, -1.0, -1.0), (-0.06726, -0.954, 0.1609), (1.327, -0.954, 0.5886), (0.9746, -0.954, -1.0), (1.153, -0.954, 0.5879), (0.8006, -0.954, -1.0), (1.279, -1.0, 0.3684), (1.189, -1.0, -0.03567), (1.089, -1.0, -0.4863), (1.105, -1.0, 0.3684), (0.5417, -1.0, 0.3684), (-0.1511, -1.0, -1.0), (0.1303, -0.954, -1.0), (0.4744, -0.954, 0.5493), (0.5899, -0.954, 0.5856), (0.2377, -0.954, -1.0), (0.4712, -0.9647, 0.5348), (0.4342, -1.0, 0.3684), (0.3451, -1.0, -0.03292), (0.2451, -1.0, -0.4833), (0.4525, -1.0, -0.03327), (0.3524, -1.0, -0.4836), (0.2377, -1.0, -1.0), (0.6932, -1.0, -1.0), (1.046, -0.954, 0.5875), (0.9971, -1.0, 0.3684), (0.9076, -1.0, -0.03475), (0.8075, -1.0, -0.4853), (0.6932, -0.954, -1.0), (0.8231, -1.0, 0.3684), (0.8716, -0.954, 0.5867), (0.7337, -1.0, -0.03419), (0.6336, -1.0, -0.4846), (0.5192, -0.954, -1.0), (0.5192, -1.0, -1.0), (0.1258, -1.0, 0.2467), (0.06389, -1.0, -0.032), (-0.03611, -1.0, -0.4822), (-0.1511, -0.954, -1.0), (0.1389, -0.954, 0.3057), (0.2531, -1.0, 0.3361), (0.1712, -1.0, -0.03235), (0.07122, -1.0, -0.4826), (-0.0437, -1.0, -1.0), (0.2602, -0.9748, 0.3684), (1.386, -1.0, 0.3684), (0.9746, -1.0, -1.0), (1.015, -1.0, -0.0351), (0.9148, -1.0, -0.4856), (0.8006, -1.0, -1.0), (0.1303, -1.0, -1.0), (2.382, -1.0, -1.0), (2.793, -1.0, 0.3684), (2.843, -0.954, 0.595), (2.489, -0.954, -1.0), (2.702, -1.0, -0.0406), (2.602, -1.0, -0.4917), (2.489, -1.0, -1.0), (2.736, -0.954, 0.5945), (2.686, -1.0, 0.3684), (2.595, -1.0, -0.04025), (2.495, -1.0, -0.4913), (2.382, -0.954, -1.0), (2.562, -0.954, 0.5938), (2.208, -0.954, -1.0), (2.1, -1.0, -1.0), (2.512, -1.0, 0.3684), (2.421, -1.0, -0.03969), (2.321, -1.0, -0.4907), (2.208, -1.0, -1.0), (2.454, -0.954, 0.5933), (2.1, -0.954, -1.0), (2.28, -0.954, 0.5926), (1.926, -0.954, -1.0), (2.173, -0.954, 0.5922), (1.819, -0.954, -1.0), (2.14, -1.0, -0.03877), (2.04, -1.0, -0.4897), (1.926, -1.0, -1.0), (2.23, -1.0, 0.3684), (2.404, -1.0, 0.3684), (2.314, -1.0, -0.03934), (2.214, -1.0, -0.4903), (1.998, -0.954, 0.5914), (1.859, -1.0, -0.03785), (1.758, -1.0, -0.4887), (1.645, -0.954, -1.0), (1.645, -1.0, -1.0), (1.819, -1.0, -1.0), (2.123, -1.0, 0.3684), (2.032, -1.0, -0.03842), (1.932, -1.0, -0.4893), (1.891, -0.954, 0.591), (1.841, -1.0, 0.3684), (1.751, -1.0, -0.0375), (1.651, -1.0, -0.4883), (1.537, -0.954, -1.0), (1.949, -1.0, 0.3684), (1.717, -0.954, 0.5903), (1.363, -0.954, -1.0), (1.537, -1.0, -1.0), (1.609, -0.954, 0.5898), (1.56, -1.0, 0.3684), (1.47, -1.0, -0.03659), (1.37, -1.0, -0.4873), (1.256, -0.954, -1.0), (1.577, -1.0, -0.03694), (1.477, -1.0, -0.4877), (1.363, -1.0, -1.0), (1.667, -1.0, 0.3684), (1.435, -0.954, 0.5891), (1.082, -0.954, -1.0), (1.296, -1.0, -0.03602), (1.196, -1.0, -0.4867), (1.082, -1.0, -1.0), (1.256, -1.0, -1.0), (3.688, -0.954, 0.5985), (3.546, -1.0, -0.04335), (3.446, -1.0, -0.4947), (3.333, -0.954, -1.0), (3.333, -1.0, -1.0), (3.407, -0.954, 0.5973), (3.265, -1.0, -0.04243), (3.164, -1.0, -0.4937), (3.052, -0.954, -1.0), (3.052, -1.0, -1.0), (3.356, -1.0, 0.3684), (3.018, -0.954, 0.5957), (2.967, -1.0, 0.3684), (2.876, -1.0, -0.04117), (2.776, -1.0, -0.4923), (2.663, -0.954, -1.0), (3.075, -1.0, 0.3684), (3.299, -0.954, 0.5969), (2.945, -0.954, -1.0), (3.125, -0.954, 0.5961), (2.983, -1.0, -0.04152), (2.883, -1.0, -0.4927), (2.771, -0.954, -1.0), (2.771, -1.0, -1.0), (3.581, -0.954, 0.598), (3.53, -1.0, 0.3684), (3.439, -1.0, -0.043), (3.338, -1.0, -0.4943), (3.226, -0.954, -1.0), (3.637, -1.0, 0.3684), (3.226, -1.0, -1.0), (2.945, -1.0, -1.0), (2.663, -1.0, -1.0), (3.249, -1.0, 0.3684), (3.157, -1.0, -0.04208), (3.057, -1.0, -0.4933), (3.863, -0.954, 0.5992), (3.811, -1.0, 0.3684), (3.72, -1.0, -0.04392), (3.62, -1.0, -0.4953), (3.507, -0.954, -1.0), (3.507, -1.0, -1.0), (3.919, -1.0, 0.3684), (3.97, -0.954, 0.5997), (3.615, -0.954, -1.0), (3.827, -1.0, -0.04427), (3.727, -1.0, -0.4957), (3.615, -1.0, -1.0), (3.789, -1.0, -1.0), (4.144, -0.954, 0.6004), (3.789, -0.954, -1.0), (4.093, -1.0, 0.3684), (4.001, -1.0, -0.04483), (3.901, -1.0, -0.4963), (4.252, -0.954, 0.6009), (4.108, -1.0, -0.04518), (4.008, -1.0, -0.4967), (3.896, -0.954, -1.0), (3.896, -1.0, -1.0), (4.2, -1.0, 0.3684), (4.07, -1.0, -1.0), (4.482, -1.0, 0.3684), (4.534, -0.954, 0.602), (4.39, -1.0, -0.0461), (4.289, -1.0, -0.4977), (4.178, -0.954, -1.0), (4.178, -1.0, -1.0), (4.426, -0.954, 0.6016), (4.07, -0.954, -1.0), (4.374, -1.0, 0.3684), (4.282, -1.0, -0.04575), (4.182, -1.0, -0.4974), (4.708, -0.954, 0.6028), (4.352, -0.954, -1.0), (4.656, -1.0, 0.3684), (4.563, -1.0, -0.04667), (4.463, -1.0, -0.4984), (4.352, -1.0, -1.0), (7.468, -0.6886, -1.0), (13.96, -0.8221, -1.0), (7.468, -0.5107, -1.0), (17.17, -0.4227, 0.3684), (17.17, -0.4227, 0.1243), (17.17, -0.4227, 0.6564), (17.17, 0.0, 0.9058), (17.17, 0.0, 1.443), (17.17, 0.5038, 1.367), (17.17, 0.9006, 0.9058), (17.17, 1.0, 0.3684), (14.66, 0.0, 1.443), (14.66, 0.5038, 1.367), (17.17, 0.0, -0.08776), (17.17, 1.0, -0.08776), (14.63, 0.9006, 0.8952), (14.24, 0.0, 1.443), (14.24, 0.5038, 1.367), (17.17, 0.0, -0.5439), (17.17, 1.0, -0.5439), (14.56, 1.0, 0.3684), (14.47, 1.0, -0.07895), (2.375, 0.5038, 1.367), (16.82, 0.5885, -1.0), (14.42, 1.0, -0.534), (14.12, 1.0, 0.3684), (14.02, 1.0, -0.07748), (14.2, 0.9006, 0.8934), (2.408, 0.0, 1.443), (17.17, 1.0, -0.5885), (16.82, 0.0, -1.0), (14.42, 1.0, -0.5885), (13.96, 1.0, -0.5324), (-0.2696, 1.0, -0.03092), (2.291, 0.6525, 1.174), (0.9091, 0.6482, 1.174), (0.7842, 0.9006, 0.8373), (14.42, 0.5885, -1.0), (14.42, 0.0, -1.0), (14.01, 1.0, -1.0), (13.96, 1.0, -1.0), (-0.5714, 1.0, -0.4803), (-0.09981, 0.7413, 0.3684), (-0.6666, 0.7413, -0.02962), (0.6736, 0.5532, 1.174), (13.96, 0.0, -1.0), (-0.603, 1.0, -1.0), (-0.9684, 0.7413, -0.4789), (0.3837, 0.6419, 0.8357), (-0.09981, 0.3773, 0.3684), (-0.6666, 0.3773, -0.02962), (0.5086, 0.4461, 1.174), (-1.0, 0.7413, -1.0), (-0.9684, 0.3773, -0.4789), (0.3837, 0.3083, 0.8357), (1.312, 0.3773, -0.02962), (0.5086, 0.3088, 1.174), (-1.0, 0.3773, -1.0), (1.01, 0.3773, -0.4789), (1.339, 0.3083, 0.8357), (0.7398, 0.3017, 1.174), (0.9785, 0.3773, -1.0), (2.291, 0.0, 1.174), (0.7398, 0.0, 1.174), (0.4117, 1.0, -1.0), (-0.0437, 0.954, -1.0), (0.2665, 0.954, 0.3965), (0.7641, 0.954, 0.5863), (0.7157, 1.0, 0.3684), (0.6263, 1.0, -0.03384), (0.5263, 1.0, -0.4843), (0.4117, 0.954, -1.0), (-0.08036, 1.0, 0.1019), (-0.11, 1.0, -0.03144), (-0.21, 1.0, -0.4816), (-0.3251, 0.954, -1.0), (-0.3251, 1.0, -1.0), (-0.06726, 0.954, 0.1609), (1.327, 0.954, 0.5886), (0.9746, 0.954, -1.0), (1.153, 0.954, 0.5879), (0.8006, 0.954, -1.0), (1.279, 1.0, 0.3684), (1.189, 1.0, -0.03567), (1.089, 1.0, -0.4863), (1.105, 1.0, 0.3684), (0.5417, 1.0, 0.3684), (-0.1511, 1.0, -1.0), (0.1303, 0.954, -1.0), (0.4744, 0.954, 0.5493), (0.5899, 0.954, 0.5856), (0.2377, 0.954, -1.0), (0.4712, 0.9647, 0.5348), (0.4342, 1.0, 0.3684), (0.3451, 1.0, -0.03292), (0.2451, 1.0, -0.4833), (0.4525, 1.0, -0.03327), (0.3524, 1.0, -0.4836), (0.2377, 1.0, -1.0), (0.6932, 1.0, -1.0), (1.046, 0.954, 0.5875), (0.9971, 1.0, 0.3684), (0.9076, 1.0, -0.03475), (0.8075, 1.0, -0.4853), (0.6932, 0.954, -1.0), (0.8231, 1.0, 0.3684), (0.8716, 0.954, 0.5867), (0.7337, 1.0, -0.03419), (0.6336, 1.0, -0.4846), (0.5192, 0.954, -1.0), (0.5192, 1.0, -1.0), (0.1258, 1.0, 0.2467), (0.06389, 1.0, -0.032), (-0.03611, 1.0, -0.4822), (-0.1511, 0.954, -1.0), (0.1389, 0.954, 0.3057), (0.2531, 1.0, 0.3361), (0.1712, 1.0, -0.03235), (0.07122, 1.0, -0.4826), (-0.0437, 1.0, -1.0), (0.2602, 0.9748, 0.3684), (1.386, 1.0, 0.3684), (0.9746, 1.0, -1.0), (1.015, 1.0, -0.0351), (0.9148, 1.0, -0.4856), (0.8006, 1.0, -1.0), (0.1303, 1.0, -1.0), (2.382, 1.0, -1.0), (2.489, 0.954, -1.0), (2.489, 1.0, -1.0), (2.382, 0.954, -1.0), (2.208, 0.954, -1.0), (2.1, 1.0, -1.0), (2.208, 1.0, -1.0), (2.1, 0.954, -1.0), (1.926, 0.954, -1.0), (1.819, 0.954, -1.0), (1.926, 1.0, -1.0), (1.645, 0.954, -1.0), (1.645, 1.0, -1.0), (1.819, 1.0, -1.0), (1.537, 0.954, -1.0), (1.363, 0.954, -1.0), (1.537, 1.0, -1.0), (1.609, 0.954, 0.5898), (1.37, 1.0, -0.4873), (1.256, 0.954, -1.0), (1.477, 1.0, -0.4877), (1.363, 1.0, -1.0), (1.435, 0.954, 0.5891), (1.082, 0.954, -1.0), (1.296, 1.0, -0.03602), (1.196, 1.0, -0.4867), (1.082, 1.0, -1.0), (1.256, 1.0, -1.0), (3.333, 0.954, -1.0), (3.333, 1.0, -1.0), (3.052, 0.954, -1.0), (3.052, 1.0, -1.0), (2.663, 0.954, -1.0), (2.945, 0.954, -1.0), (2.771, 0.954, -1.0), (2.771, 1.0, -1.0), (3.226, 0.954, -1.0), (3.226, 1.0, -1.0), (2.945, 1.0, -1.0), (2.663, 1.0, -1.0), (3.863, 0.954, 0.5992), (3.62, 1.0, -0.4953), (3.507, 0.954, -1.0), (3.507, 1.0, -1.0), (3.919, 1.0, 0.3684), (3.97, 0.954, 0.5997), (3.615, 0.954, -1.0), (3.827, 1.0, -0.04427), (3.727, 1.0, -0.4957), (3.615, 1.0, -1.0), (3.789, 1.0, -1.0), (4.144, 0.954, 0.6004), (3.789, 0.954, -1.0), (4.093, 1.0, 0.3684), (4.001, 1.0, -0.04483), (3.901, 1.0, -0.4963), (4.252, 0.954, 0.6009), (4.108, 1.0, -0.04518), (4.008, 1.0, -0.4967), (3.896, 0.954, -1.0), (3.896, 1.0, -1.0), (4.2, 1.0, 0.3684), (4.07, 1.0, -1.0), (4.482, 1.0, 0.3684), (4.534, 0.954, 0.602), (4.39, 1.0, -0.0461), (4.289, 1.0, -0.4977), (4.178, 0.954, -1.0), (4.178, 1.0, -1.0), (4.426, 0.954, 0.6016), (4.07, 0.954, -1.0), (4.374, 1.0, 0.3684), (4.282, 1.0, -0.04575), (4.182, 1.0, -0.4974), (4.708, 0.954, 0.6028), (4.352, 0.954, -1.0), (4.656, 1.0, 0.3684), (4.563, 1.0, -0.04667), (4.463, 1.0, -0.4984), (4.352, 1.0, -1.0), (7.468, 0.6886, -1.0), (13.96, 0.8221, -1.0), (7.468, 0.5107, -1.0), (17.17, 0.0, -0.08185), (17.17, 0.4227, 0.3684), (17.17, 0.4227, 0.1243), (17.17, 0.4227, 0.6564), (5.743, -0.3608, 1.389), (7.734, -0.2763, 1.402), (7.734, -0.5038, 1.367), (5.744, -0.5038, 1.367), (5.754, -0.6171, 1.232), (7.644, -0.6806, 1.156), (7.734, 0.0, 1.443), (5.739, 0.0, 1.443), (5.821, -0.7139, 1.107), (6.049, -0.7886, 1.009), (7.376, -0.7928, 1.009), (7.579, -0.7405, 1.078), (7.696, -0.6291, 1.218), (7.467, 0.2876, 1.4), (7.668, 0.1691, 1.418), (5.934, 0.2866, 1.4), (5.776, 0.1756, 1.417), (5.743, -0.3068, 1.254), (7.734, -0.2222, 1.267), (7.734, -0.4497, 1.232), (5.744, -0.4497, 1.232), (5.754, -0.5631, 1.097), (7.644, -0.6265, 1.021), (7.734, 0.05402, 1.308), (5.739, 0.05402, 1.308), (5.821, -0.6599, 0.9719), (6.049, -0.7346, 0.8737), (7.376, -0.7388, 0.8737), (7.579, -0.6865, 0.9434), (7.696, -0.5751, 1.083), (7.467, 0.3416, 1.265), (7.668, 0.2231, 1.283), (5.934, 0.3406, 1.265), (5.776, 0.2297, 1.282), (1.832, 0.9075, 0.8053), (1.603, 0.9594, 0.5637), (1.376, 0.954, 0.3231), (1.603, 0.954, 0.5637), (1.376, 1.0, 0.3231), (1.347, 1.0, 0.2929), (1.341, 1.0, 0.167), (1.341, 0.954, 0.167), (1.321, 0.954, -0.2491), (1.478, 1.0, -0.4826), (1.398, 0.954, -0.3626), (1.398, 1.0, -0.3626), (1.478, 0.954, -0.4826), (1.566, 0.954, -0.6124), (2.142, 0.954, -0.8113), (1.981, 0.954, -0.7556), (2.142, 1.0, -0.8113), (1.619, 0.954, -0.6309), (1.981, 1.0, -0.7556), (1.719, 1.0, -0.6653), (1.881, 1.0, -0.7211), (1.881, 0.954, -0.7211), (2.202, 1.0, -0.832), (1.719, 0.954, -0.6653), (1.619, 1.0, -0.6309), (2.996, 1.0, -0.785), (3.117, 0.9085, 0.8053), (2.816, 1.0, -0.7956), (2.816, 0.954, -0.7956), (2.707, 0.954, -0.8021), (2.531, 0.954, -0.8125), (2.707, 1.0, -0.8021), (2.531, 1.0, -0.8125), (2.422, 0.954, -0.8189), (2.422, 1.0, -0.8189), (2.246, 0.954, -0.8294), (2.246, 1.0, -0.8294), (2.992, 0.954, -0.7852), (2.992, 1.0, -0.7852), (3.503, 0.954, -0.526), (3.665, 0.954, -0.2923), (3.762, 1.0, -0.1517), (3.665, 1.0, -0.2923), (3.43, 1.0, -0.563), (3.43, 0.954, -0.563), (3.309, 0.954, -0.6249), (3.309, 1.0, -0.6249), (3.113, 1.0, -0.7252), (3.113, 0.954, -0.7252), (3.827, 1.0, 0.3684), (3.847, 0.9683, 0.5276), (3.856, 0.954, 0.5992), (3.847, 0.954, 0.5276), (3.775, 1.0, -0.0441), (3.863, 0.9406, 0.6607)], [], [(4, 513, 1), (4, 3, 5), (9, 6, 8), (2, 4, 5), (517, 515, 4), (525, 531, 6), (8, 522, 0), (9, 0, 2), (268, 10, 11), (273, 10, 269), (266, 12, 14), (278, 13, 273), (11, 13, 15), (275, 17, 280), (14, 18, 19), (12, 15, 18), (20, 479, 476), (16, 15, 13), (17, 19, 22), (19, 23, 24), (25, 18, 15), (20, 480, 479), (476, 290, 20), (280, 26, 21), (26, 22, 27), (22, 24, 28), (24, 258, 259), (485, 30, 32), (21, 27, 33), (292, 33, 300), (27, 28, 34), (28, 259, 260), (32, 140, 138), (107, 37, 69), (39, 32, 31), (33, 27, 34), (33, 34, 35), (35, 260, 261), (36, 38, 41), (58, 81, 42), (37, 44, 38), (42, 39, 45), (40, 41, 46), (38, 47, 41), (42, 43, 37), (44, 43, 49), (48, 45, 50), (41, 51, 46), (44, 52, 47), (49, 48, 53), (54, 48, 50), (47, 55, 51), (20, 324, 30), (48, 54, 53), (54, 45, 39), (54, 31, 30), (324, 54, 30), (202, 206, 55), (252, 255, 254), (212, 210, 208), (164, 166, 167), (173, 172, 171), (63, 62, 61), (80, 58, 57), (250, 255, 244), (242, 237, 232), (231, 223, 225), (188, 211, 214), (193, 219, 215), (207, 198, 216), (125, 129, 119), (137, 150, 133), (146, 159, 156), (155, 163, 168), (176, 172, 183), (182, 76, 114), (117, 95, 91), (102, 62, 56), (90, 87, 118), (111, 105, 79), (68, 36, 40), (234, 227, 228), (257, 260, 259), (69, 66, 67), (140, 144, 141), (224, 184, 187), (96, 95, 94), (189, 190, 192), (184, 185, 187), (246, 247, 249), (252, 238, 241), (248, 254, 255), (240, 236, 237), (230, 222, 223), (186, 210, 211), (191, 218, 219), (205, 197, 198), (124, 128, 129), (136, 149, 150), (145, 158, 159), (153, 162, 163), (175, 171, 172), (181, 75, 76), (116, 94, 95), (100, 61, 62), (89, 86, 87), (110, 104, 105), (66, 29, 36), (139, 140, 141), (96, 98, 101), (234, 236, 233), (130, 131, 132), (202, 203, 206), (143, 151, 154), (82, 88, 83), (131, 135, 132), (166, 174, 167), (71, 72, 73), (106, 69, 67), (143, 159, 158), (202, 218, 201), (257, 246, 249), (212, 189, 192), (109, 110, 58), (121, 123, 122), (72, 115, 73), (63, 82, 83), (199, 121, 122), (80, 86, 81), (71, 76, 75), (203, 204, 206), (139, 150, 149), (173, 178, 179), (106, 105, 107), (164, 162, 160), (98, 99, 101), (199, 197, 195), (224, 222, 220), (247, 253, 254), (239, 235, 236), (229, 221, 222), (185, 209, 210), (190, 217, 218), (204, 196, 197), (123, 127, 128), (135, 148, 149), (144, 157, 158), (152, 161, 162), (174, 170, 171), (180, 74, 75), (115, 93, 94), (99, 60, 61), (88, 85, 86), (109, 103, 104), (65, 64, 29), (178, 180, 179), (151, 152, 154), (238, 239, 241), (130, 129, 128), (227, 229, 228), (262, 263, 35), (267, 11, 12), (268, 270, 269), (270, 273, 269), (272, 473, 474), (274, 278, 273), (274, 271, 277), (281, 275, 280), (276, 282, 272), (277, 272, 282), (489, 279, 284), (277, 279, 274), (281, 283, 276), (283, 287, 282), (282, 289, 277), (284, 279, 289), (284, 492, 491), (291, 281, 280), (291, 286, 281), (286, 288, 283), (288, 465, 287), (298, 297, 296), (293, 285, 299), (299, 292, 300), (294, 286, 293), (294, 466, 288), (536, 510, 298), (304, 377, 339), (306, 297, 298), (299, 301, 293), (302, 299, 307), (302, 467, 294), (303, 305, 295), (310, 351, 328), (312, 304, 305), (306, 310, 313), (308, 309, 303), (315, 305, 309), (311, 310, 304), (312, 317, 311), (313, 316, 318), (319, 309, 314), (320, 312, 315), (317, 316, 311), (322, 318, 316), (323, 315, 319), (324, 284, 296), (316, 321, 322), (313, 322, 306), (297, 322, 296), (324, 322, 325), (390, 421, 323), (461, 459, 458), (404, 523, 403), (406, 511, 513), (331, 333, 329), (350, 328, 351), (457, 462, 455), (449, 444, 447), (438, 430, 437), (418, 556, 553), (548, 535, 420), (424, 541, 537), (391, 544, 542), (394, 532, 395), (399, 530, 528), (401, 534, 529), (410, 407, 409), (415, 346, 414), (387, 365, 386), (372, 332, 370), (360, 357, 359), (381, 375, 380), (338, 303, 336), (441, 434, 440), (467, 468, 464), (335, 334, 339), (397, 528, 525), (554, 549, 431), (364, 365, 366), (419, 557, 558), (418, 554, 417), (455, 454, 456), (459, 445, 458), (455, 461, 454), (447, 443, 446), (552, 551, 437), (407, 519, 409), (414, 345, 413), (386, 364, 385), (370, 331, 369), (359, 356, 358), (380, 374, 379), (336, 295, 335), (396, 525, 524), (366, 368, 362), (443, 441, 440), (392, 545, 543), (422, 538, 547), (398, 533, 531), (359, 358, 353), (393, 546, 545), (409, 519, 522), (341, 342, 340), (376, 339, 377), (464, 453, 463), (425, 558, 555), (380, 328, 327), (390, 542, 540), (386, 385, 343), (333, 352, 329), (421, 540, 539), (356, 350, 351), (345, 341, 340), (423, 537, 538), (412, 518, 520), (375, 349, 376), (369, 367, 368), (429, 560, 562), (454, 460, 452), (446, 442, 450), (436, 559, 433), (345, 344, 516), (385, 363, 347), (369, 330, 367), (358, 355, 348), (379, 373, 378), (335, 295, 334), (414, 413, 517), (400, 529, 533), (446, 450, 445), (437, 436, 435), (470, 469, 302), (271, 268, 475), (481, 505, 498), (482, 477, 278), (492, 500, 509), (477, 16, 278), (476, 496, 493), (480, 496, 479), (488, 25, 478), (491, 509, 508), (477, 495, 478), (488, 495, 505), (484, 497, 480), (485, 501, 484), (490, 499, 482), (485, 503, 502), (489, 507, 490), (486, 504, 503), (483, 493, 500), (489, 508, 506), (487, 498, 504), (482, 494, 477), (482, 278, 490), (489, 490, 278), (526, 396, 524), (6, 540, 543), (2, 562, 559), (541, 421, 539), (530, 398, 531), (544, 392, 543), (5, 536, 564), (548, 422, 547), (9, 554, 555), (521, 407, 520), (513, 411, 406), (3, 510, 536), (552, 430, 550), (512, 383, 411), (534, 403, 527), (555, 426, 425), (562, 561, 429), (551, 552, 550), (4, 515, 512), (515, 514, 512), (510, 1, 513), (513, 511, 510), (4, 512, 513), (4, 1, 3), (9, 7, 6), (2, 0, 4), (4, 0, 517), (517, 516, 515), (0, 518, 517), (523, 8, 527), (6, 532, 524), (532, 526, 524), (527, 8, 533), (529, 534, 527), (533, 529, 527), (6, 524, 525), (525, 528, 531), (531, 533, 8), (528, 530, 531), (8, 6, 531), (518, 0, 520), (8, 523, 522), (522, 519, 521), (520, 0, 522), (522, 521, 520), (9, 8, 0), (268, 269, 10), (273, 13, 10), (14, 275, 266), (266, 265, 12), (275, 472, 266), (278, 16, 13), (11, 10, 13), (275, 14, 17), (14, 12, 18), (12, 11, 15), (16, 25, 15), (17, 14, 19), (19, 18, 23), (25, 23, 18), (476, 483, 290), (21, 292, 280), (280, 17, 26), (26, 17, 22), (22, 19, 24), (24, 23, 258), (25, 481, 487), (25, 487, 486), (30, 31, 32), (480, 20, 30), (484, 480, 30), (32, 25, 486), (485, 484, 30), (32, 486, 485), (21, 26, 27), (292, 21, 33), (35, 34, 28), (27, 22, 28), (28, 24, 259), (23, 25, 256), (84, 85, 78), (84, 78, 82), (256, 258, 23), (253, 245, 251), (256, 25, 32), (251, 245, 246), (246, 256, 32), (32, 84, 82), (59, 60, 97), (32, 82, 59), (251, 246, 32), (235, 243, 233), (238, 251, 32), (32, 59, 98), (59, 97, 98), (233, 243, 238), (221, 226, 220), (233, 238, 32), (220, 226, 227), (227, 233, 32), (32, 98, 92), (92, 93, 77), (92, 77, 72), (220, 227, 32), (209, 213, 208), (184, 220, 32), (32, 92, 72), (70, 74, 113), (32, 72, 70), (208, 213, 184), (217, 194, 201), (189, 208, 32), (70, 113, 178), (169, 170, 177), (32, 70, 178), (169, 177, 166), (32, 178, 169), (208, 184, 32), (201, 194, 189), (196, 200, 195), (203, 201, 32), (32, 169, 166), (160, 161, 165), (32, 166, 160), (201, 189, 32), (195, 200, 203), (127, 120, 126), (195, 203, 32), (126, 120, 121), (121, 195, 32), (160, 165, 151), (126, 121, 32), (148, 134, 138), (131, 126, 32), (32, 160, 151), (142, 157, 147), (32, 151, 142), (138, 134, 131), (142, 147, 140), (138, 131, 32), (32, 142, 140), (38, 29, 37), (29, 64, 69), (112, 37, 107), (103, 108, 107), (29, 69, 37), (107, 108, 112), (35, 307, 33), (300, 33, 307), (35, 28, 260), (36, 29, 38), (37, 112, 58), (81, 84, 32), (37, 58, 42), (32, 42, 81), (37, 43, 44), (42, 32, 39), (40, 36, 41), (38, 44, 47), (42, 48, 43), (48, 42, 45), (41, 47, 51), (44, 49, 52), (49, 43, 48), (47, 52, 55), (20, 290, 324), (54, 50, 45), (54, 39, 31), (324, 325, 54), (68, 40, 67), (46, 51, 40), (262, 35, 261), (51, 57, 106), (67, 40, 51), (111, 79, 106), (106, 67, 51), (262, 261, 257), (249, 250, 252), (262, 257, 55), (51, 55, 57), (57, 111, 106), (90, 118, 80), (57, 55, 80), (83, 90, 80), (80, 55, 83), (250, 244, 252), (83, 55, 63), (102, 56, 63), (63, 55, 101), (257, 249, 55), (241, 242, 234), (249, 252, 55), (101, 102, 63), (117, 91, 96), (101, 55, 96), (73, 117, 96), (96, 55, 73), (242, 232, 234), (73, 55, 71), (182, 114, 71), (71, 55, 179), (252, 241, 55), (228, 231, 224), (241, 234, 55), (179, 182, 71), (176, 183, 173), (179, 55, 173), (167, 176, 173), (173, 55, 167), (231, 225, 224), (167, 55, 164), (155, 168, 164), (164, 55, 154), (234, 228, 55), (187, 188, 212), (228, 224, 55), (154, 155, 164), (146, 156, 143), (154, 55, 143), (141, 146, 143), (143, 55, 141), (188, 214, 212), (141, 55, 139), (137, 133, 139), (139, 55, 132), (224, 187, 55), (192, 193, 202), (187, 212, 55), (132, 137, 139), (125, 119, 130), (132, 55, 130), (122, 125, 130), (130, 55, 122), (193, 215, 202), (122, 55, 199), (207, 216, 199), (199, 55, 206), (212, 192, 55), (206, 207, 199), (192, 202, 55), (253, 251, 254), (252, 244, 255), (254, 251, 252), (209, 208, 210), (212, 214, 211), (211, 210, 212), (164, 160, 166), (170, 169, 171), (173, 183, 172), (171, 169, 173), (60, 59, 61), (63, 56, 62), (61, 59, 63), (80, 81, 58), (250, 248, 255), (242, 240, 237), (231, 230, 223), (188, 186, 211), (193, 191, 219), (207, 205, 198), (125, 124, 129), (137, 136, 150), (146, 145, 159), (155, 153, 163), (176, 175, 172), (182, 181, 76), (117, 116, 95), (102, 100, 62), (90, 89, 87), (111, 110, 105), (68, 66, 36), (234, 233, 227), (258, 256, 259), (257, 261, 260), (259, 256, 257), (68, 67, 66), (69, 64, 65), (65, 66, 69), (146, 141, 145), (140, 147, 144), (145, 141, 144), (224, 220, 184), (93, 92, 94), (96, 91, 95), (94, 92, 96), (193, 192, 191), (189, 194, 190), (191, 192, 190), (188, 187, 186), (184, 213, 185), (186, 187, 185), (250, 249, 248), (246, 245, 247), (247, 248, 249), (252, 251, 238), (248, 247, 254), (240, 239, 236), (230, 229, 222), (186, 185, 210), (191, 190, 218), (205, 204, 197), (124, 123, 128), (136, 135, 149), (145, 144, 158), (153, 152, 162), (175, 174, 171), (181, 180, 75), (116, 115, 94), (100, 99, 61), (89, 88, 86), (110, 109, 104), (66, 65, 29), (139, 138, 140), (96, 92, 98), (235, 233, 236), (234, 232, 237), (237, 236, 234), (130, 126, 131), (202, 201, 203), (143, 142, 151), (90, 83, 89), (82, 78, 88), (89, 83, 88), (137, 132, 136), (131, 134, 135), (136, 132, 135), (176, 167, 175), (166, 177, 174), (175, 167, 174), (71, 70, 72), (106, 107, 69), (157, 142, 158), (143, 156, 159), (158, 142, 143), (217, 201, 218), (202, 215, 219), (219, 218, 202), (257, 256, 246), (212, 208, 189), (111, 57, 110), (112, 108, 109), (57, 58, 110), (112, 109, 58), (125, 122, 124), (121, 120, 123), (124, 122, 123), (117, 73, 116), (72, 77, 115), (116, 73, 115), (63, 59, 82), (199, 195, 121), (84, 81, 85), (80, 118, 87), (86, 85, 81), (80, 87, 86), (74, 70, 75), (71, 114, 76), (75, 70, 71), (207, 206, 205), (203, 200, 204), (205, 206, 204), (148, 138, 149), (139, 133, 150), (149, 138, 139), (173, 169, 178), (103, 107, 104), (106, 79, 105), (104, 107, 105), (161, 160, 162), (164, 168, 163), (163, 162, 164), (102, 101, 100), (98, 97, 99), (100, 101, 99), (196, 195, 197), (199, 216, 198), (198, 197, 199), (221, 220, 222), (224, 225, 223), (223, 222, 224), (247, 245, 253), (239, 243, 235), (229, 226, 221), (185, 213, 209), (190, 194, 217), (204, 200, 196), (123, 120, 127), (135, 134, 148), (144, 147, 157), (152, 165, 161), (174, 177, 170), (180, 113, 74), (115, 77, 93), (99, 97, 60), (88, 78, 85), (109, 108, 103), (182, 179, 181), (178, 113, 180), (181, 179, 180), (155, 154, 153), (151, 165, 152), (153, 154, 152), (242, 241, 240), (238, 243, 239), (240, 241, 239), (127, 126, 128), (130, 119, 129), (128, 126, 130), (231, 228, 230), (227, 226, 229), (230, 228, 229), (262, 264, 263), (12, 265, 267), (267, 268, 11), (268, 271, 270), (270, 274, 273), (472, 275, 474), (276, 272, 474), (474, 275, 276), (274, 279, 278), (274, 270, 271), (281, 276, 275), (276, 283, 282), (277, 271, 272), (489, 278, 279), (277, 289, 279), (281, 286, 283), (283, 288, 287), (282, 287, 289), (284, 290, 483), (284, 483, 492), (491, 489, 284), (280, 292, 285), (285, 291, 280), (291, 293, 286), (286, 294, 288), (288, 466, 465), (289, 298, 296), (296, 284, 289), (293, 291, 285), (299, 285, 292), (293, 301, 294), (302, 294, 301), (294, 467, 466), (289, 287, 463), (287, 465, 463), (348, 355, 354), (352, 348, 354), (289, 463, 536), (453, 452, 458), (452, 460, 458), (352, 354, 298), (367, 330, 329), (329, 352, 298), (463, 564, 536), (445, 450, 440), (453, 564, 463), (367, 329, 368), (368, 329, 298), (450, 442, 440), (434, 433, 560), (458, 445, 564), (433, 559, 560), (445, 440, 564), (362, 368, 298), (347, 363, 362), (342, 347, 362), (434, 560, 429), (429, 561, 564), (434, 429, 564), (342, 362, 298), (383, 344, 340), (340, 342, 298), (440, 434, 564), (458, 564, 453), (411, 383, 340), (510, 511, 406), (411, 340, 510), (510, 406, 411), (289, 536, 298), (510, 340, 298), (334, 295, 339), (305, 304, 295), (382, 378, 377), (378, 373, 377), (339, 295, 304), (304, 382, 377), (300, 307, 299), (302, 301, 299), (302, 468, 467), (303, 309, 305), (304, 310, 328), (298, 354, 351), (328, 382, 304), (298, 351, 310), (312, 311, 304), (306, 298, 310), (308, 314, 309), (315, 312, 305), (311, 316, 310), (313, 310, 316), (319, 315, 309), (320, 317, 312), (317, 321, 316), (323, 320, 315), (324, 290, 284), (313, 318, 322), (297, 306, 322), (324, 296, 322), (314, 308, 319), (308, 338, 337), (323, 319, 327), (468, 302, 469), (469, 323, 464), (308, 337, 319), (376, 349, 381), (376, 381, 327), (319, 337, 376), (464, 468, 469), (451, 457, 459), (456, 464, 323), (319, 376, 327), (350, 388, 360), (323, 327, 350), (459, 457, 456), (350, 360, 353), (333, 326, 372), (323, 350, 353), (333, 372, 371), (323, 353, 333), (459, 456, 323), (439, 449, 441), (448, 459, 323), (323, 333, 371), (366, 361, 387), (323, 371, 366), (441, 449, 448), (366, 387, 343), (341, 384, 415), (323, 366, 343), (341, 415, 412), (323, 343, 341), (441, 448, 323), (432, 438, 431), (435, 441, 323), (323, 341, 412), (408, 416, 410), (323, 412, 408), (431, 438, 435), (408, 410, 404), (403, 405, 401), (323, 408, 404), (403, 401, 400), (323, 404, 403), (431, 435, 323), (426, 418, 425), (417, 431, 323), (323, 403, 400), (398, 402, 399), (323, 400, 398), (425, 418, 417), (398, 399, 397), (396, 394, 395), (323, 398, 397), (396, 395, 393), (323, 397, 396), (425, 417, 323), (427, 420, 422), (419, 425, 323), (323, 396, 393), (392, 389, 391), (323, 393, 392), (422, 420, 419), (419, 323, 422), (392, 391, 390), (421, 428, 424), (323, 392, 390), (421, 424, 423), (422, 323, 423), (421, 423, 323), (459, 461, 462), (460, 461, 458), (462, 451, 459), (527, 403, 523), (404, 522, 523), (333, 331, 332), (330, 331, 329), (332, 326, 333), (350, 327, 328), (457, 451, 462), (449, 439, 444), (438, 432, 430), (418, 426, 556), (557, 420, 535), (427, 548, 420), (424, 428, 541), (391, 389, 544), (546, 395, 532), (394, 526, 532), (399, 402, 530), (401, 405, 534), (410, 416, 407), (415, 384, 346), (387, 361, 365), (372, 326, 332), (360, 388, 357), (381, 349, 375), (338, 308, 303), (441, 435, 434), (464, 463, 466), (466, 467, 464), (463, 465, 466), (339, 337, 336), (336, 335, 339), (337, 338, 336), (397, 399, 528), (550, 431, 549), (417, 554, 431), (366, 362, 364), (362, 363, 364), (365, 361, 366), (419, 420, 557), (418, 553, 554), (453, 456, 454), (457, 455, 456), (454, 452, 453), (459, 448, 445), (455, 462, 461), (447, 444, 443), (436, 437, 551), (430, 552, 437), (551, 563, 436), (407, 521, 519), (414, 346, 345), (386, 365, 364), (370, 332, 331), (359, 357, 356), (380, 375, 374), (336, 303, 295), (396, 397, 525), (366, 371, 368), (441, 443, 444), (442, 443, 440), (444, 439, 441), (392, 393, 545), (422, 423, 538), (398, 400, 533), (352, 353, 358), (360, 359, 353), (358, 348, 352), (393, 395, 546), (522, 404, 409), (410, 409, 404), (341, 343, 342), (376, 337, 339), (464, 456, 453), (425, 419, 558), (328, 380, 379), (381, 380, 327), (379, 378, 382), (382, 328, 379), (390, 391, 542), (342, 343, 385), (387, 386, 343), (385, 347, 342), (333, 353, 352), (421, 390, 540), (350, 356, 357), (354, 355, 351), (357, 388, 350), (355, 356, 351), (341, 345, 346), (344, 345, 340), (346, 384, 341), (423, 424, 537), (520, 408, 412), (412, 517, 518), (376, 377, 375), (374, 375, 377), (377, 373, 374), (368, 371, 369), (370, 369, 371), (371, 372, 370), (454, 461, 460), (446, 443, 442), (436, 563, 559), (516, 413, 345), (344, 383, 514), (515, 516, 344), (344, 514, 515), (385, 364, 363), (369, 331, 330), (358, 356, 355), (379, 374, 373), (517, 412, 414), (415, 414, 412), (413, 516, 517), (400, 401, 529), (445, 448, 446), (447, 446, 448), (448, 449, 447), (434, 435, 436), (438, 437, 435), (436, 433, 434), (470, 471, 469), (475, 473, 272), (272, 271, 475), (481, 488, 505), (492, 483, 500), (477, 478, 16), (476, 479, 496), (480, 497, 496), (16, 478, 25), (488, 481, 25), (491, 492, 509), (477, 494, 495), (488, 478, 495), (484, 501, 497), (485, 502, 501), (490, 507, 499), (485, 486, 503), (489, 506, 507), (486, 487, 504), (483, 476, 493), (489, 491, 508), (487, 481, 498), (482, 499, 494), (526, 394, 396), (546, 532, 545), (7, 535, 547), (535, 548, 547), (545, 532, 6), (542, 544, 543), (543, 545, 6), (6, 7, 540), (538, 537, 539), (7, 547, 538), (540, 542, 543), (537, 541, 539), (539, 540, 7), (7, 538, 539), (563, 551, 2), (2, 5, 562), (564, 561, 5), (562, 560, 559), (559, 563, 2), (5, 561, 562), (541, 428, 421), (530, 402, 398), (544, 389, 392), (5, 3, 536), (548, 427, 422), (557, 535, 558), (7, 9, 555), (554, 553, 556), (9, 549, 554), (558, 535, 7), (554, 556, 555), (555, 558, 7), (408, 520, 407), (407, 416, 408), (513, 512, 411), (3, 1, 510), (431, 550, 430), (430, 432, 431), (512, 514, 383), (534, 405, 403), (555, 556, 426), (550, 549, 9), (2, 551, 550), (550, 9, 2)])
me_cube_009.materials.append(mat_material_001)
me_cube_009.use_remesh_preserve_volume = False
me_cube_009.use_remesh_preserve_attributes = False
me_cube_009.use_mirror_vertex_groups = False
me_cube_009.update()
me_cylinder_002 = bpy.data.meshes.new('Cylinder.002')
me_cylinder_002.from_pydata([(0.0, 1.0, -1.0), (0.0, 1.0, 1.0), (0.866, 0.5, -1.0), (0.866, 0.5, 1.0), (0.866, -0.5, -1.0), (0.866, -0.5, 1.0), (-8.742e-08, -1.0, -1.0), (-8.742e-08, -1.0, 1.0), (-0.866, -0.5, -1.0), (-0.866, -0.5, 1.0), (-0.866, 0.5, -1.0), (-0.866, 0.5, 1.0)], [], [(0, 1, 3, 2), (2, 3, 5, 4), (4, 5, 7, 6), (6, 7, 9, 8), (3, 1, 11, 9, 7, 5), (8, 9, 11, 10), (10, 11, 1, 0), (0, 2, 4, 6, 8, 10)])
me_cylinder_002.materials.append(mat_material_003)
me_cylinder_002.use_remesh_preserve_volume = False
me_cylinder_002.use_remesh_preserve_attributes = False
me_cylinder_002.use_mirror_vertex_groups = False
me_cylinder_002.update()
me_cube_007 = bpy.data.meshes.new('Cube.007')
me_cube_007.from_pydata([(-1.083, -1.0, -1.442), (-1.0, -1.0, 1.0), (-1.083, 1.0, -1.442), (-1.0, 1.0, 1.0), (0.5103, -1.0, -1.371), (1.0, -1.0, 1.0), (0.5103, 1.0, -1.371), (1.0, 1.0, 1.0), (-0.6484, -1.0, -3.609), (-0.6484, 1.0, -3.609), (0.7353, -1.0, -3.319), (0.7353, 1.0, -3.319), (-1.869, -1.0, -0.9471), (-1.51, -1.0, -0.1633), (-1.869, 1.0, -0.9471), (-1.51, 1.0, -0.1633), (-1.943, -1.0, 1.717), (-1.943, 1.0, 1.717), (-2.453, -1.0, 0.5535), (-2.453, 1.0, 0.5535), (1.246, -1.0, -5.833), (1.246, 1.0, -5.833), (1.919, -1.0, -5.068), (1.919, 1.0, -5.068), (3.669, -1.0, -7.096), (3.669, 1.0, -7.096), (4.022, -1.0, -6.56), (4.022, 1.0, -6.56)], [], [(1, 3, 17, 16), (2, 3, 7, 6), (6, 7, 5, 4), (4, 5, 1, 0), (2, 6, 11, 9), (7, 3, 1, 5), (10, 8, 20, 22), (0, 2, 9, 8), (6, 4, 10, 11), (4, 0, 8, 10), (12, 13, 15, 14), (2, 0, 12, 14), (3, 2, 14, 15), (0, 1, 13, 12), (16, 17, 19, 18), (3, 15, 19, 17), (15, 13, 18, 19), (13, 1, 16, 18), (22, 20, 24, 26), (9, 11, 23, 21), (11, 10, 22, 23), (8, 9, 21, 20), (25, 27, 26, 24), (21, 23, 27, 25), (23, 22, 26, 27), (20, 21, 25, 24)])
me_cube_007.materials.append(mat_material_003)
me_cube_007.use_remesh_preserve_volume = False
me_cube_007.use_remesh_preserve_attributes = False
me_cube_007.use_mirror_vertex_groups = False
me_cube_007.update()
me_cube_006 = bpy.data.meshes.new('Cube.006')
me_cube_006.from_pydata([(-1.0, -1.0, -1.0), (-1.0, -1.0, 1.0), (14.63, -1.0, -1.0), (15.19, -1.0, 1.0), (-1.0, -1.0, 0.0), (15.19, -1.0, 0.0), (-1.0, 0.0, -1.0), (-1.0, 0.0, 1.0), (14.63, 0.0, -1.0), (15.19, 0.0, 1.0), (15.19, 0.0, 0.0), (-1.0, 0.0, 0.0), (18.26, 0.0, 1.0), (18.26, 0.0, 0.0), (16.29, -1.0, 1.0), (18.26, -0.5114, 1.0), (18.26, -0.5114, 0.0), (16.29, -1.0, 0.0)], [], [(13, 16, 17), (3, 4, 5), (8, 0, 6), (7, 3, 9), (2, 4, 0), (10, 2, 8), (5, 14, 3), (14, 15, 12), (4, 6, 0), (1, 11, 4), (17, 15, 14), (12, 16, 13), (17, 5, 10), (10, 13, 17), (3, 1, 4), (8, 2, 0), (7, 1, 3), (2, 5, 4), (10, 5, 2), (5, 17, 14), (12, 9, 14), (3, 14, 9), (4, 11, 6), (1, 7, 11), (17, 16, 15), (12, 15, 16)])
me_cube_006.materials.append(mat_material_004)
me_cube_006.use_remesh_preserve_volume = False
me_cube_006.use_remesh_preserve_attributes = False
me_cube_006.use_mirror_vertex_groups = False
me_cube_006.update()
me_cube_004 = bpy.data.meshes.new('Cube.004')
me_cube_004.from_pydata([(-1.0, -1.0, -1.0), (-0.6052, -1.0, 1.0), (1.0, -1.0, -1.0), (1.395, -1.0, 1.0), (-0.9421, -1.0, -0.7068), (1.058, -1.0, -0.7068), (-0.2821, -1.0, 3.02), (1.718, -1.0, 3.02), (-0.181, -1.0, 3.73), (1.798, -1.0, 3.807), (-0.031, -1.0, 4.078), (2.037, -1.0, 5.079), (0.02989, -1.0, 5.15), (2.093, -1.0, 5.855), (-0.6853, -1.0, 6.4), (0.5788, -1.0, 3.987), (1.189, -1.0, 3.897), (0.6989, -1.0, 5.126), (1.368, -1.0, 5.102), (0.0776, -1.0, 6.715), (1.303, -1.0, 6.574), (-1.0, -0.4334, -1.0), (1.0, -0.4334, -1.0), (1.395, -0.4334, 1.0), (-1.936, -0.4334, -0.76), (-1.811, -0.4334, 1.225), (-2.018, -0.4334, -0.4604), (1.058, -0.4334, -0.7068), (1.718, -0.4334, 3.02), (-1.537, -0.4334, 3.255), (1.798, -0.4334, 3.807), (-1.436, -0.4334, 3.964), (-1.233, -0.4334, 5.214), (-1.286, -0.4334, 4.312), (2.037, -0.4334, 5.079), (-1.481, -0.4334, 5.583), (-0.6853, -0.4334, 6.4), (2.093, -0.4334, 5.855), (1.303, -0.4334, 6.574), (0.0776, -0.4334, 6.715), (-1.614, -1.0, -0.8425), (-1.936, -0.6741, -0.76), (-1.491, -1.0, 1.156), (-1.811, -0.6741, 1.225), (-2.018, -0.6741, -0.4604), (-1.699, -1.0, -0.5335), (-1.216, -1.0, 3.195), (-1.537, -0.6741, 3.255), (-1.115, -1.0, 3.904), (-1.436, -0.6741, 3.964), (-0.9653, -1.0, 4.253), (-1.286, -0.6741, 4.312), (-0.9093, -1.0, 5.197), (-1.233, -0.6741, 5.214), (-1.481, -0.6741, 5.583), (-1.296, -1.0, 5.772)], [], [(23, 5, 27), (5, 1, 4), (22, 0, 21), (3, 6, 1), (4, 40, 0), (42, 6, 46), (43, 26, 44), (2, 4, 0), (27, 2, 22), (7, 8, 6), (46, 8, 48), (43, 29, 25), (47, 31, 29), (8, 50, 48), (53, 35, 32), (16, 15, 8), (49, 33, 31), (50, 12, 52), (51, 32, 33), (52, 14, 55), (9, 18, 16), (18, 13, 20), (35, 54, 55), (12, 19, 14), (17, 20, 19), (21, 25, 23), (10, 17, 12), (16, 17, 15), (38, 19, 20), (37, 20, 13), (34, 13, 11), (39, 14, 19), (28, 9, 7), (9, 34, 11), (23, 7, 3), (40, 24, 21), (1, 45, 4), (42, 44, 45), (45, 41, 40), (46, 43, 42), (47, 48, 49), (51, 48, 50), (51, 52, 53), (53, 55, 54), (44, 24, 41), (23, 3, 5), (5, 3, 1), (22, 2, 0), (3, 7, 6), (4, 45, 40), (42, 1, 6), (43, 25, 26), (2, 5, 4), (27, 5, 2), (7, 9, 8), (46, 6, 8), (43, 47, 29), (47, 49, 31), (8, 10, 50), (53, 54, 35), (10, 8, 15), (9, 16, 8), (49, 51, 33), (50, 10, 12), (51, 53, 32), (52, 12, 14), (9, 11, 18), (18, 11, 13), (55, 14, 36), (36, 35, 55), (12, 17, 19), (17, 18, 20), (36, 39, 32), (38, 37, 34), (30, 28, 33), (38, 34, 39), (35, 36, 32), (32, 39, 34), (34, 30, 32), (27, 22, 21), (28, 23, 29), (33, 32, 30), (29, 31, 28), (26, 25, 21), (21, 24, 26), (23, 25, 29), (31, 33, 28), (21, 23, 27), (10, 15, 17), (16, 18, 17), (38, 39, 19), (37, 38, 20), (34, 37, 13), (39, 36, 14), (28, 30, 9), (9, 30, 34), (23, 28, 7), (24, 40, 41), (0, 40, 21), (1, 42, 45), (42, 43, 44), (45, 44, 41), (46, 47, 43), (47, 46, 48), (51, 49, 48), (51, 50, 52), (53, 52, 55), (44, 26, 24)])
me_cube_004.materials.append(mat_material_002)
me_cube_004.use_remesh_preserve_volume = False
me_cube_004.use_remesh_preserve_attributes = False
me_cube_004.use_mirror_vertex_groups = False
me_cube_004.update()
me_cylinder_001 = bpy.data.meshes.new('Cylinder.001')
me_cylinder_001.from_pydata([(0.0, 1.0, -1.0), (0.0, 1.0, 1.0), (0.866, 0.5, -1.0), (0.866, 0.5, 1.0), (0.866, -0.5, -1.0), (0.866, -0.5, 1.0), (-8.742e-08, -1.0, -1.0), (-8.742e-08, -1.0, 1.0), (-0.866, -0.5, -1.0), (-0.866, -0.5, 1.0), (-0.866, 0.5, -1.0), (-0.866, 0.5, 1.0)], [], [(0, 1, 3, 2), (2, 3, 5, 4), (4, 5, 7, 6), (6, 7, 9, 8), (3, 1, 11, 9, 7, 5), (8, 9, 11, 10), (10, 11, 1, 0), (0, 2, 4, 6, 8, 10)])
me_cylinder_001.materials.append(mat_material_003)
me_cylinder_001.use_remesh_preserve_volume = False
me_cylinder_001.use_remesh_preserve_attributes = False
me_cylinder_001.use_mirror_vertex_groups = False
me_cylinder_001.update()
me_cube_003 = bpy.data.meshes.new('Cube.003')
me_cube_003.from_pydata([], [], [])
me_cube_003.use_remesh_preserve_volume = False
me_cube_003.use_remesh_preserve_attributes = False
me_cube_003.use_mirror_vertex_groups = False
me_cube_003.update()
me_cylinder = bpy.data.meshes.new('Cylinder')
me_cylinder.from_pydata([(0.0, 1.0, -1.0), (0.0, 1.0, 1.0), (0.866, 0.5, -1.0), (0.866, 0.5, 1.0), (0.866, -0.5, -1.0), (0.866, -0.5, 1.0), (-8.742e-08, -1.0, -1.0), (-8.742e-08, -1.0, 1.0), (-0.866, -0.5, -1.0), (-0.866, -0.5, 1.0), (-0.866, 0.5, -1.0), (-0.866, 0.5, 1.0)], [], [(0, 1, 3, 2), (2, 3, 5, 4), (4, 5, 7, 6), (6, 7, 9, 8), (3, 1, 11, 9, 7, 5), (8, 9, 11, 10), (10, 11, 1, 0), (0, 2, 4, 6, 8, 10)])
me_cylinder.materials.append(mat_material_003)
me_cylinder.use_remesh_preserve_volume = False
me_cylinder.use_remesh_preserve_attributes = False
me_cylinder.use_mirror_vertex_groups = False
me_cylinder.update()
me_cube_002 = bpy.data.meshes.new('Cube.002')
me_cube_002.from_pydata([(-3.616, -1.0, -1.0), (-3.616, -1.0, 1.0), (-3.616, 1.0, -1.0), (-3.616, 1.0, 1.0), (9.819, -1.0, -1.0), (9.819, -1.0, 1.0), (9.819, 1.0, -1.0), (9.819, 1.0, 1.0), (-6.232, -1.0, -1.149), (-6.232, -1.0, 1.149), (-6.232, 1.0, -1.149), (-6.232, 1.0, 1.149), (-9.819, -1.0, -1.941), (-9.819, -1.0, 2.389), (-9.819, 1.0, -1.941), (-9.819, 1.0, 2.389), (-14.08, -1.0, -3.062), (-12.81, -1.0, 3.66), (-14.08, 1.0, -3.062), (-12.81, 1.0, 3.66), (15.45, -1.0, 0.1986), (14.78, -1.0, 2.085), (15.45, 1.0, 0.1986), (14.78, 1.0, 2.085), (19.72, -1.0, 4.939), (18.09, -1.0, 6.093), (19.72, 1.0, 4.939), (18.09, 1.0, 6.093), (20.04, -1.0, 12.37), (18.1, -1.0, 11.88), (20.04, 1.0, 12.37), (18.1, 1.0, 11.88), (20.03, -1.0, 15.32), (16.49, -1.0, 14.68), (20.03, 1.0, 15.32), (16.49, 1.0, 14.68), (21.41, -1.0, 19.95), (9.554, -1.0, 18.01), (21.41, 1.0, 19.95), (9.554, 1.0, 18.01), (14.42, -1.0, 16.69), (14.42, 1.0, 16.69), (20.24, 1.0, 17.39), (20.24, -1.0, 17.39)], [], [(0, 10, 2), (3, 6, 2), (5, 20, 21), (5, 0, 4), (6, 0, 2), (3, 5, 7), (11, 13, 9), (2, 11, 3), (1, 8, 0), (3, 9, 1), (15, 17, 13), (8, 14, 10), (11, 14, 15), (9, 12, 8), (17, 18, 16), (12, 18, 14), (14, 19, 15), (12, 17, 16), (21, 27, 23), (6, 20, 4), (5, 23, 7), (7, 22, 6), (27, 30, 26), (23, 26, 22), (21, 24, 25), (22, 24, 20), (29, 32, 33), (25, 28, 29), (24, 30, 28), (27, 29, 31), (40, 39, 41), (30, 32, 28), (29, 35, 31), (31, 34, 30), (39, 36, 38), (41, 38, 42), (40, 36, 37), (42, 36, 43), (34, 43, 32), (33, 43, 40), (35, 42, 34), (33, 41, 35), (0, 8, 10), (3, 7, 6), (5, 4, 20), (5, 1, 0), (6, 4, 0), (3, 1, 5), (11, 15, 13), (2, 10, 11), (1, 9, 8), (3, 11, 9), (15, 19, 17), (8, 12, 14), (11, 10, 14), (9, 13, 12), (17, 19, 18), (12, 16, 18), (14, 18, 19), (12, 13, 17), (21, 25, 27), (6, 22, 20), (5, 21, 23), (7, 23, 22), (27, 31, 30), (23, 27, 26), (21, 20, 24), (22, 26, 24), (29, 28, 32), (25, 24, 28), (24, 26, 30), (27, 25, 29), (40, 37, 39), (30, 34, 32), (29, 33, 35), (31, 35, 34), (39, 37, 36), (41, 39, 38), (40, 43, 36), (42, 38, 36), (34, 42, 43), (33, 32, 43), (35, 41, 42), (33, 40, 41)])
me_cube_002.materials.append(mat_material)
me_cube_002.use_remesh_preserve_volume = False
me_cube_002.use_remesh_preserve_attributes = False
me_cube_002.use_mirror_vertex_groups = False
me_cube_002.update()
me_cube_001 = bpy.data.meshes.new('Cube.001')
me_cube_001.from_pydata([(-0.4678, -1.0, -1.144), (0.4097, -1.0, 1.029), (-0.4678, 1.0, -1.144), (0.4097, 1.0, 1.029), (1.0, -1.0, -1.0), (1.0, -1.0, 1.0), (1.0, 1.0, -1.0), (1.0, 1.0, 1.0), (-0.8795, -1.0, -3.255), (-0.8795, 1.0, -3.255), (1.739, -1.0, -3.016), (1.739, 1.0, -3.016), (-1.165, -1.0, -5.521), (-1.165, 1.0, -5.521), (1.694, -1.0, -5.186), (1.694, 1.0, -5.186), (-1.016, -1.0, -8.059), (-1.016, 1.0, -8.059), (-0.2675, -1.0, -7.676), (-0.2675, 1.0, -7.676)], [], [(0, 1, 3, 2), (2, 3, 7, 6), (6, 7, 5, 4), (4, 5, 1, 0), (0, 2, 9, 8), (7, 3, 1, 5), (11, 10, 14, 15), (6, 4, 10, 11), (4, 0, 8, 10), (2, 6, 11, 9), (15, 14, 18, 19), (8, 9, 13, 12), (10, 8, 12, 14), (9, 11, 15, 13), (17, 19, 18, 16), (12, 13, 17, 16), (14, 12, 16, 18), (13, 15, 19, 17)])
me_cube_001.materials.append(mat_material)
me_cube_001.use_remesh_preserve_volume = False
me_cube_001.use_remesh_preserve_attributes = False
me_cube_001.use_mirror_vertex_groups = False
me_cube_001.update()
me_cube = bpy.data.meshes.new('Cube')
me_cube.from_pydata([(-4.301, -0.8397, 0.1664), (-0.7569, -0.8397, 0.1664), (-4.795, -0.8397, -0.1923), (-5.243, -0.8397, -0.8874), (-4.795, -0.8397, -1.212), (-5.375, -0.8397, -1.569), (-0.4611, -0.8397, 0.4622), (-10.47, -0.4832, -3.521), (-10.92, -1.0, 1.149), (-11.78, -1.0, 1.149), (-4.013, -1.0, 1.149), (-8.388, -1.0, -1.0), (-8.388, -1.0, 1.149), (-8.773, -1.0, -4.344), (-8.156, -1.0, -1.708), (-8.359, -1.0, -3.141), (-9.194, -1.0, -6.151), (-9.755, -1.0, -9.764), (-9.696, -1.0, -10.55), (-9.796, -1.0, -10.17), (-9.554, -1.0, -11.37), (7.164, -0.3765, 0.7783), (0.9053, -0.4865, -1.0), (2.084, -0.4865, 0.1397), (6.454, -0.4865, 0.1397), (7.164, -0.4865, 0.6423), (1.451, -0.4865, -0.1479), (-4.013, -0.5366, -1.0), (-5.785, -1.0, -4.344), (-5.097, -0.5366, -4.344), (-4.885, -0.5366, -3.061), (-5.576, -1.0, -3.077), (-4.485, -0.5366, -1.474), (-6.037, -1.0, -6.266), (-5.353, -0.5366, -6.29), (-6.513, -1.0, -9.662), (-5.821, -0.5366, -9.64), (-6.256, -1.0, -10.73), (-5.553, -0.5366, -10.77), (-5.88, -0.5366, -10.23), (-6.568, -1.0, -10.22), (-5.998, -0.5366, -11.36), (-6.731, -1.0, -11.36), (0.8552, -0.5366, -1.0), (-10.92, -0.5718, -1.0), (-10.66, -1.0, -0.6313), (-12.69, -0.5718, -0.1163), (-12.25, -1.0, -0.00584), (-12.64, -0.5718, 1.149), (-12.21, -1.0, 1.149), (-12.09, -0.5718, -0.6422), (-12.01, -1.0, -0.2166), (-10.31, -1.0, -4.344), (-9.859, -1.0, -3.175), (-10.37, -0.5718, -3.187), (-10.28, -0.5718, -1.844), (-9.769, -1.0, -1.811), (-10.52, -0.4832, -3.521), (-10.47, -0.6185, -3.521), (-10.52, -0.5718, -3.521), (-10.47, -1.0, -9.786), (-10.47, -1.0, -10.16), (-10.47, -1.0, -10.51), (-10.47, -1.0, -11.15), (-10.47, -1.0, -6.105), (-10.38, -1.0, -4.587), (-10.38, -0.9386, -4.344), (-10.47, -0.4832, -11.15), (-11.96, -0.4832, -10.41), (-11.57, -0.4832, -10.88), (-10.9, -0.4832, -4.344), (-11.28, -0.4832, -6.05), (-11.9, -0.4832, -9.815), (-11.93, -0.4832, -10.11), (-9.625, -1.0, -10.96), (-5.572, -0.5366, -11.22), (-10.47, -1.0, -10.83), (-8.272, -1.0, -1.354), (-4.356, -0.5366, -1.167), (-10.22, -1.0, -1.221), (-10.6, -0.5718, -1.422), (-4.795, -1.0, -0.1923), (-5.079, -1.0, -0.6333), (-5.243, -1.0, -0.8874), (-5.267, -1.0, -1.011), (-5.368, -1.0, -1.53), (-5.375, -1.0, -1.569), (-4.795, -0.8397, -1.287), (-5.233, -0.8397, -2.657), (-5.314, -1.0, -2.038), (-4.941, -0.8397, -1.503), (-4.301, -1.0, 0.1664), (-4.301, -0.8397, -0.7852), (-4.648, -0.8397, -1.03), (-4.694, -0.8397, -1.138), (-4.139, -0.8397, -0.6969), (-4.126, -1.0, 0.1664), (-0.7569, -0.8397, -0.6969), (-0.7569, -1.0, 0.1664), (-0.4611, -0.8397, -0.6969), (-0.4611, -1.0, 0.4622), (-0.271, -0.8397, 1.149), (-0.271, -1.0, 1.149), (-0.2587, -0.8397, 1.149), (-0.2587, -0.8397, -0.6969), (6.454, -0.8397, 0.5086), (0.9053, -0.8397, -0.637), (0.847, -0.8397, -0.6969), (6.454, -0.8397, 1.149), (7.164, -0.8397, 1.149), (7.164, -0.8397, 0.9911), (2.084, -0.8397, 0.5086), (2.084, -0.8397, 1.149), (1.456, -0.8397, 0.2234), (1.469, -0.8397, 1.149), (0.9053, -0.8397, 1.149), (7.164, -0.7297, 1.149), (7.164, -0.7297, 1.127), (-0.9548, -0.3765, 0.7783), (-0.9548, -0.7297, 1.149), (-0.9548, -0.7297, 1.127), (-4.301, 0.8397, 0.1664), (-0.7569, 0.8397, 0.1664), (-4.795, 0.8397, -0.1923), (-5.243, 0.8397, -0.8874), (-4.795, 0.8397, -1.212), (-5.375, 0.8397, -1.569), (-0.4611, 0.8397, 0.4622), (-10.47, 0.4832, -3.521), (-10.92, 1.0, 1.149), (-11.78, 1.0, 1.149), (-4.013, 1.0, 1.149), (-8.388, 1.0, -1.0), (-8.388, 1.0, 1.149), (-8.773, 1.0, -4.344), (-8.156, 1.0, -1.708), (-8.359, 1.0, -3.141), (-9.194, 1.0, -6.151), (-9.755, 1.0, -9.764), (-9.696, 1.0, -10.55), (-9.796, 1.0, -10.17), (-9.554, 1.0, -11.37), (0.9053, 0.0, -1.0), (-10.92, 0.0, -1.0), (-10.92, 0.0, 1.149), (2.084, 0.0, 0.1397), (6.454, 0.0, 0.1397), (7.164, 0.3765, 0.7783), (7.164, 0.0, 0.6423), (7.164, 0.0, 0.7783), (1.451, 0.0, -0.1479), (-12.69, 0.0, -0.1163), (-12.64, 0.0, 1.149), (-12.09, 0.0, -0.6422), (-11.78, 0.0, 1.149), (-4.013, 0.0, 1.149), (-4.013, 0.0, -1.0), (-10.9, 0.0, -4.344), (-5.097, 0.0, -4.344), (-4.485, 0.0, -1.474), (-4.885, 0.0, -3.061), (-10.28, 0.0, -1.844), (-10.37, 0.0, -3.187), (-11.28, 0.0, -6.05), (-5.353, 0.0, -6.29), (-11.9, 0.0, -9.815), (-5.821, 0.0, -9.64), (-11.96, 0.0, -10.41), (-5.553, 0.0, -10.77), (-5.88, 0.0, -10.23), (-11.93, 0.0, -10.11), (-11.57, 0.0, -10.88), (-5.998, 0.0, -11.36), (-9.554, 0.0, -11.37), (-8.388, 0.0, 1.149), (0.9053, 0.4865, -1.0), (2.084, 0.4865, 0.1397), (6.454, 0.4865, 0.1397), (7.164, 0.4865, 0.6423), (1.451, 0.4865, -0.1479), (-4.013, 0.5366, -1.0), (-5.785, 1.0, -4.344), (-5.097, 0.5366, -4.344), (-4.885, 0.5366, -3.061), (-5.576, 1.0, -3.077), (-4.485, 0.5366, -1.474), (-6.037, 1.0, -6.266), (-5.353, 0.5366, -6.29), (-6.513, 1.0, -9.662), (-5.821, 0.5366, -9.64), (-6.256, 1.0, -10.73), (-5.553, 0.5366, -10.77), (-5.88, 0.5366, -10.23), (-6.568, 1.0, -10.22), (-5.998, 0.5366, -11.36), (-6.731, 1.0, -11.36), (0.8552, 0.5366, -1.0), (-10.92, 0.5718, -1.0), (-10.66, 1.0, -0.6313), (-12.69, 0.5718, -0.1163), (-12.25, 1.0, -0.00584), (-12.64, 0.5718, 1.149), (-12.21, 1.0, 1.149), (-12.09, 0.5718, -0.6422), (-12.01, 1.0, -0.2166), (-10.31, 1.0, -4.344), (-9.859, 1.0, -3.175), (-10.37, 0.5718, -3.187), (-10.28, 0.5718, -1.844), (-9.769, 1.0, -1.811), (-10.52, 0.4832, -3.521), (-10.47, 0.6185, -3.521), (-10.52, 0.5718, -3.521), (-10.47, 1.0, -9.786), (-10.47, 1.0, -10.16), (-10.47, 1.0, -10.51), (-10.47, 1.0, -11.15), (-10.47, 1.0, -6.105), (-10.38, 1.0, -4.587), (-10.38, 0.9386, -4.344), (-10.47, 0.4832, -11.15), (-11.96, 0.4832, -10.41), (-11.57, 0.4832, -10.88), (-10.9, 0.4832, -4.344), (-11.28, 0.4832, -6.05), (-11.9, 0.4832, -9.815), (-11.93, 0.4832, -10.11), (-9.625, 1.0, -10.96), (-5.572, 0.0, -11.22), (-5.572, 0.5366, -11.22), (-10.47, 1.0, -10.83), (-8.272, 1.0, -1.354), (-10.6, 0.0, -1.422), (-4.356, 0.0, -1.167), (-4.356, 0.5366, -1.167), (-10.22, 1.0, -1.221), (-10.6, 0.5718, -1.422), (-4.795, 1.0, -0.1923), (-5.079, 1.0, -0.6333), (-5.243, 1.0, -0.8874), (-5.267, 1.0, -1.011), (-5.368, 1.0, -1.53), (-5.375, 1.0, -1.569), (-4.795, 0.8397, -1.287), (-5.233, 0.8397, -2.657), (-5.314, 1.0, -2.038), (-4.941, 0.8397, -1.503), (-4.301, 1.0, 0.1664), (-4.301, 0.8397, -0.7852), (-4.648, 0.8397, -1.03), (-4.694, 0.8397, -1.138), (-4.139, 0.8397, -0.6969), (-4.126, 1.0, 0.1664), (-0.7569, 0.8397, -0.6969), (-0.7569, 1.0, 0.1664), (-0.4611, 0.8397, -0.6969), (-0.4611, 1.0, 0.4622), (-0.271, 0.8397, 1.149), (-0.271, 1.0, 1.149), (-0.2587, 0.8397, 1.149), (-0.2587, 0.8397, -0.6969), (6.454, 0.8397, 0.5086), (0.9053, 0.8397, -0.637), (0.847, 0.8397, -0.6969), (6.454, 0.8397, 1.149), (7.164, 0.8397, 1.149), (7.164, 0.8397, 0.9911), (2.084, 0.8397, 0.5086), (2.084, 0.8397, 1.149), (1.456, 0.8397, 0.2234), (1.469, 0.8397, 1.149), (0.9053, 0.8397, 1.149), (7.164, 0.7297, 1.149), (7.164, 0.7297, 1.127), (-0.9548, 0.3765, 0.7783), (-0.9548, 0.0, 0.7783), (-0.9548, 0.7297, 1.149), (-0.9548, 0.7297, 1.127), (-5.553, 1.0, 1.149), (-6.622, 1.0, 1.149), (-5.553, 1.0, 0.4972), (-6.622, 1.0, 0.4972), (-5.553, 0.8794, 1.149), (-6.622, 0.8794, 1.149), (-5.553, 0.8794, 0.4972), (-6.622, 0.8794, 0.4972), (-7.975, 0.2056, 1.149), (-6.85, 0.7658, 1.149), (-7.974, 0.0, 1.149), (-4.494, 0.0, 1.149), (-6.287, 0.7667, 1.149), (-4.494, 0.1622, 1.149), (-5.358, 0.7681, 1.149), (-4.495, 0.2752, 1.149), (-5.051, -0.7628, 1.149), (-7.973, -0.0947, 1.149), (-4.49, -0.7628, 1.149), (-4.497, 0.7694, 1.149), (-7.97, -0.7628, 1.149), (-7.978, 0.7641, 1.149), (-8.151, 0.2056, -0.6767), (-7.026, 0.7658, -0.6767), (-8.15, 7.953e-08, -0.6767), (-4.67, 7.953e-08, -0.6767), (-6.464, 0.7667, -0.6767), (-4.671, 0.1622, -0.6767), (-5.534, 0.7681, -0.6767), (-4.671, 0.2752, -0.6767), (-5.227, -0.7628, -0.6767), (-8.15, -0.0947, -0.6767), (-4.666, -0.7628, -0.6767), (-4.674, 0.7694, -0.6767), (-8.147, -0.7628, -0.6767), (-8.154, 0.7641, -0.6767)], [], [(6, 98, 1), (98, 96, 1), (5, 90, 4), (3, 4, 2), (4, 94, 93), (101, 100, 6), (7, 59, 57), (144, 12, 174), (8, 51, 45), (146, 25, 24), (148, 21, 25), (110, 21, 117), (109, 117, 116), (15, 28, 31), (154, 48, 49), (50, 151, 153), (44, 153, 143), (48, 151, 46), (150, 23, 26), (13, 33, 28), (157, 70, 57), (16, 35, 33), (232, 55, 80), (64, 17, 16), (17, 40, 35), (42, 20, 173), (40, 18, 37), (42, 74, 20), (39, 168, 169), (22, 107, 43), (36, 169, 166), (75, 172, 228), (34, 166, 164), (30, 158, 160), (159, 30, 160), (43, 27, 156), (29, 164, 158), (233, 32, 159), (174, 295, 288), (74, 63, 20), (19, 62, 18), (60, 19, 17), (173, 67, 171), (53, 13, 15), (56, 15, 14), (12, 45, 11), (144, 9, 8), (9, 47, 51), (65, 64, 16), (145, 24, 23), (161, 54, 55), (24, 111, 23), (25, 105, 24), (142, 26, 22), (27, 92, 78), (29, 31, 28), (30, 88, 31), (28, 34, 29), (33, 36, 34), (37, 39, 40), (35, 39, 36), (42, 41, 75), (43, 99, 97), (47, 48, 46), (47, 50, 51), (51, 44, 45), (79, 44, 80), (54, 59, 58), (53, 55, 54), (77, 56, 14), (60, 64, 67), (66, 65, 52), (68, 171, 69), (68, 170, 167), (72, 170, 73), (71, 165, 72), (70, 163, 71), (71, 72, 67), (37, 75, 38), (18, 76, 74), (38, 228, 168), (18, 42, 37), (11, 79, 77), (79, 55, 56), (78, 94, 32), (156, 78, 233), (143, 80, 44), (10, 12, 81), (111, 108, 112), (3, 83, 84), (2, 91, 81), (106, 26, 113), (5, 89, 88), (86, 14, 89), (113, 23, 111), (85, 77, 14), (2, 81, 82), (83, 11, 84), (99, 1, 97), (94, 4, 87), (98, 102, 10), (1, 0, 95), (103, 6, 104), (149, 118, 21), (117, 119, 116), (117, 118, 120), (101, 10, 102), (254, 127, 122), (121, 252, 122), (243, 246, 125), (125, 124, 123), (249, 125, 123), (256, 257, 127), (128, 212, 211), (133, 144, 174), (204, 129, 198), (177, 148, 146), (147, 148, 178), (266, 147, 178), (265, 273, 266), (181, 136, 184), (201, 152, 154), (151, 203, 153), (153, 197, 143), (151, 201, 199), (176, 150, 179), (186, 134, 181), (210, 157, 162), (188, 137, 186), (208, 232, 236), (138, 217, 137), (193, 138, 188), (173, 195, 172), (193, 139, 140), (195, 141, 227), (168, 192, 169), (175, 263, 262), (169, 189, 166), (172, 229, 228), (166, 187, 164), (158, 183, 160), (159, 183, 185), (156, 196, 142), (164, 182, 158), (233, 185, 234), (155, 291, 289), (227, 216, 230), (140, 215, 214), (140, 213, 138), (173, 220, 141), (134, 206, 136), (136, 209, 135), (198, 133, 132), (130, 144, 129), (200, 130, 204), (137, 218, 134), (177, 145, 176), (207, 161, 208), (267, 177, 176), (261, 178, 177), (179, 142, 175), (248, 251, 180), (182, 184, 183), (183, 244, 185), (181, 187, 186), (186, 189, 188), (192, 190, 193), (188, 192, 193), (195, 229, 194), (255, 260, 196), (200, 201, 202), (203, 200, 204), (197, 204, 198), (235, 197, 198), (211, 207, 206), (206, 208, 209), (231, 209, 235), (214, 220, 213), (219, 205, 218), (171, 221, 222), (221, 170, 226), (170, 225, 226), (165, 224, 225), (163, 223, 224), (225, 224, 220), (190, 229, 195), (139, 230, 215), (228, 191, 168), (195, 139, 190), (132, 235, 198), (208, 235, 209), (243, 250, 185), (156, 234, 180), (236, 143, 197), (281, 280, 238), (270, 267, 269), (240, 124, 126), (247, 123, 237), (179, 262, 269), (245, 126, 244), (184, 135, 245), (176, 269, 267), (241, 231, 240), (238, 123, 124), (132, 238, 239), (255, 122, 127), (250, 243, 125), (258, 256, 254), (251, 121, 122), (127, 257, 259), (274, 149, 147), (276, 273, 272), (273, 274, 147), (131, 257, 258), (281, 284, 280), (282, 285, 283), (279, 285, 281), (280, 282, 278), (6, 100, 98), (0, 1, 96), (96, 91, 0), (87, 4, 90), (5, 88, 90), (3, 5, 4), (92, 0, 2), (2, 4, 93), (93, 92, 2), (101, 102, 100), (7, 58, 59), (144, 8, 12), (8, 9, 51), (146, 148, 25), (148, 149, 21), (110, 25, 21), (109, 110, 117), (15, 13, 28), (49, 9, 154), (154, 152, 48), (50, 46, 151), (44, 50, 153), (48, 152, 151), (150, 145, 23), (13, 16, 33), (59, 54, 57), (162, 157, 57), (57, 54, 162), (16, 17, 35), (232, 161, 55), (64, 60, 17), (17, 19, 40), (173, 172, 42), (41, 42, 172), (40, 19, 18), (39, 38, 168), (22, 106, 107), (36, 39, 169), (75, 41, 172), (34, 36, 166), (30, 29, 158), (159, 32, 30), (156, 142, 43), (22, 43, 142), (29, 34, 164), (233, 78, 32), (174, 12, 10, 294, 298, 295), (74, 76, 63), (19, 61, 62), (60, 61, 19), (173, 20, 67), (67, 69, 171), (20, 63, 67), (53, 52, 13), (56, 53, 15), (12, 8, 45), (144, 154, 9), (9, 49, 47), (16, 13, 65), (52, 65, 13), (145, 146, 24), (161, 162, 54), (24, 105, 111), (25, 110, 105), (142, 150, 26), (93, 78, 92), (27, 95, 92), (29, 30, 31), (30, 32, 88), (88, 89, 31), (32, 90, 88), (28, 33, 34), (33, 35, 36), (37, 38, 39), (35, 40, 39), (95, 27, 97), (43, 107, 104), (104, 99, 43), (97, 27, 43), (47, 49, 48), (47, 46, 50), (51, 50, 44), (79, 45, 44), (66, 52, 58), (53, 54, 58), (58, 52, 53), (53, 56, 55), (77, 79, 56), (66, 58, 7), (7, 67, 64), (63, 76, 67), (61, 60, 67), (76, 62, 67), (66, 7, 65), (64, 65, 7), (62, 61, 67), (68, 167, 171), (68, 73, 170), (72, 165, 170), (71, 163, 165), (70, 157, 163), (69, 67, 72), (7, 57, 70), (70, 71, 7), (72, 73, 69), (68, 69, 73), (7, 71, 67), (37, 42, 75), (18, 62, 76), (38, 75, 228), (18, 74, 42), (11, 45, 79), (79, 80, 55), (90, 32, 87), (78, 93, 94), (87, 32, 94), (156, 27, 78), (143, 232, 80), (11, 82, 12), (91, 96, 10), (82, 81, 12), (10, 81, 91), (115, 103, 106), (104, 107, 106), (104, 106, 103), (114, 115, 113), (109, 108, 110), (112, 114, 111), (115, 106, 113), (110, 108, 105), (111, 105, 108), (114, 113, 111), (85, 86, 5), (5, 3, 84), (84, 85, 5), (2, 0, 91), (106, 22, 26), (5, 86, 89), (31, 89, 14), (86, 85, 14), (14, 15, 31), (113, 26, 23), (85, 84, 77), (82, 83, 3), (3, 2, 82), (77, 84, 11), (83, 82, 11), (99, 6, 1), (10, 96, 98), (98, 100, 102), (95, 97, 1), (0, 92, 95), (99, 104, 6), (103, 101, 6), (149, 275, 118), (117, 120, 119), (117, 21, 118), (101, 155, 10), (254, 256, 127), (254, 122, 252), (121, 247, 252), (126, 125, 246), (246, 244, 126), (125, 126, 124), (123, 121, 248), (249, 250, 125), (123, 248, 249), (256, 258, 257), (128, 210, 212), (133, 129, 144), (204, 130, 129), (177, 178, 148), (147, 149, 148), (266, 273, 147), (265, 272, 273), (181, 134, 136), (154, 130, 202), (202, 201, 154), (151, 199, 203), (153, 203, 197), (151, 152, 201), (176, 145, 150), (186, 137, 134), (162, 207, 210), (210, 223, 157), (207, 212, 210), (188, 138, 137), (208, 161, 232), (138, 213, 217), (193, 140, 138), (194, 172, 195), (173, 141, 195), (193, 190, 139), (168, 191, 192), (175, 196, 263), (169, 192, 189), (172, 194, 229), (166, 189, 187), (158, 182, 183), (159, 160, 183), (175, 142, 196), (156, 180, 196), (164, 187, 182), (233, 159, 185), (133, 174, 286, 299, 287, 283), (155, 131, 282, 292, 297, 293), (131, 278, 282), (283, 279, 133), (155, 293, 291), (227, 141, 216), (140, 139, 215), (140, 214, 213), (173, 171, 220), (220, 216, 141), (171, 222, 220), (134, 205, 206), (136, 206, 209), (198, 129, 133), (130, 154, 144), (200, 202, 130), (205, 134, 218), (137, 217, 218), (177, 146, 145), (207, 162, 161), (267, 261, 177), (261, 266, 178), (179, 150, 142), (180, 234, 248), (249, 248, 234), (182, 181, 184), (184, 245, 244), (244, 246, 185), (183, 184, 244), (181, 182, 187), (186, 187, 189), (192, 191, 190), (188, 189, 192), (196, 180, 253), (253, 255, 196), (180, 251, 253), (260, 263, 196), (200, 199, 201), (203, 199, 200), (197, 203, 204), (235, 236, 197), (206, 205, 211), (211, 212, 207), (205, 219, 211), (206, 207, 208), (231, 135, 209), (128, 211, 219), (219, 218, 128), (217, 213, 220), (215, 230, 220), (218, 217, 128), (214, 215, 220), (216, 220, 230), (128, 217, 220), (171, 167, 221), (221, 167, 170), (170, 165, 225), (165, 163, 224), (163, 157, 223), (128, 220, 224), (222, 221, 226), (226, 225, 222), (224, 223, 128), (210, 128, 223), (222, 225, 220), (190, 191, 229), (139, 227, 230), (228, 229, 191), (195, 227, 139), (132, 231, 235), (208, 236, 235), (234, 185, 250), (246, 243, 185), (250, 249, 234), (156, 233, 234), (236, 232, 143), (237, 238, 280), (132, 133, 281), (133, 279, 281), (247, 237, 280), (131, 252, 247), (280, 278, 247), (132, 281, 238), (131, 247, 278), (260, 259, 262), (270, 268, 267), (259, 271, 262), (262, 263, 260), (269, 262, 271), (268, 264, 267), (265, 266, 264), (266, 261, 264), (269, 271, 270), (264, 261, 267), (126, 242, 241), (240, 239, 124), (126, 241, 240), (247, 121, 123), (179, 175, 262), (245, 242, 126), (242, 245, 135), (184, 136, 135), (135, 241, 242), (176, 179, 269), (241, 135, 231), (124, 239, 238), (238, 237, 123), (239, 240, 132), (231, 132, 240), (255, 253, 122), (254, 252, 131), (131, 258, 254), (122, 253, 251), (251, 248, 121), (259, 260, 127), (255, 127, 260), (274, 275, 149), (276, 277, 273), (273, 277, 274), (131, 155, 257), (281, 285, 284), (282, 284, 285), (279, 283, 285), (280, 284, 282), (296, 289, 303, 310), (289, 296, 294, 10, 155), (286, 288, 302, 300), (290, 292, 282, 283), (294, 296, 310, 308), (298, 294, 308, 312), (288, 295, 309, 302), (288, 286, 174), (287, 290, 283), (295, 298, 312, 309), (289, 291, 305, 303), (291, 293, 307, 305), (290, 287, 301, 304), (292, 290, 304, 306), (299, 286, 300, 313), (293, 297, 311, 307), (287, 299, 313, 301), (297, 292, 306, 311)])
me_cube.materials.append(mat_material)
me_cube.use_remesh_preserve_volume = False
me_cube.use_remesh_preserve_attributes = False
me_cube.use_mirror_vertex_groups = False
me_cube.update()

# ---- objects
ob_cube_019 = bpy.data.objects.new('Cube.019', me_cube_022)
ob_cube_018 = bpy.data.objects.new('Cube.018', me_cube_021)
ob_cube_017 = bpy.data.objects.new('Cube.017', me_cube_019)
ob_cylinder_010 = bpy.data.objects.new('Cylinder.010', me_cylinder_010)
ob_cube_016 = bpy.data.objects.new('Cube.016', me_cube_015)
ob_cube_015 = bpy.data.objects.new('Cube.015', me_cube_012)
ob_cube_014 = bpy.data.objects.new('Cube.014', me_cube_008)
ob_cube_013 = bpy.data.objects.new('Cube.013', me_cube_005)
ob_cube_012 = bpy.data.objects.new('Cube.012', me_cube_016)
ob_cylinder_009 = bpy.data.objects.new('Cylinder.009', me_cylinder_009)
ob_cylinder_008 = bpy.data.objects.new('Cylinder.008', me_cylinder_008)
ob_cube_011 = bpy.data.objects.new('Cube.011', me_cube_014)
ob_cylinder_007 = bpy.data.objects.new('Cylinder.007', me_cylinder_007)
ob_cube_010 = bpy.data.objects.new('Cube.010', me_cube_013)
ob_cylinder_006 = bpy.data.objects.new('Cylinder.006', me_cylinder_006)
ob_cube_009 = bpy.data.objects.new('Cube.009', me_cube_011)
ob_cylinder_005 = bpy.data.objects.new('Cylinder.005', me_cylinder_005)
ob_cube_008 = bpy.data.objects.new('Cube.008', me_cube_010)
ob_cylinder_004 = bpy.data.objects.new('Cylinder.004', me_cylinder_004)
ob_cylinder_003 = bpy.data.objects.new('Cylinder.003', me_cylinder_003)
ob_cube_007 = bpy.data.objects.new('Cube.007', me_cube_009)
ob_cylinder_002 = bpy.data.objects.new('Cylinder.002', me_cylinder_002)
ob_cube_006 = bpy.data.objects.new('Cube.006', me_cube_007)
ob_cube_005 = bpy.data.objects.new('Cube.005', me_cube_006)
ob_cube_004 = bpy.data.objects.new('Cube.004', me_cube_004)
ob_cylinder_001 = bpy.data.objects.new('Cylinder.001', me_cylinder_001)
ob_cube_003 = bpy.data.objects.new('Cube.003', me_cube_003)
ob_cylinder = bpy.data.objects.new('Cylinder', me_cylinder)
ob_cube_002 = bpy.data.objects.new('Cube.002', me_cube_002)
ob_cube_001 = bpy.data.objects.new('Cube.001', me_cube_001)
ob_cube = bpy.data.objects.new('Cube', me_cube)

# ---- transforms, parenting, visibility, modifiers, constraints
ob_cube_019.location = (-0.8538, -0.1742, 1.735)
ob_cube_019.rotation_euler = (-0.6981, -0.0, 0.0)
ob_cube_019.scale = (0.04099, 0.04099, 0.04099)
ob_cube_019.lineart.crease_threshold = 0.0
ob_cube_018.location = (-2.348, 3.334e-07, -2.221)
ob_cube_018.scale = (0.04561, 0.1295, 0.04561)
ob_cube_018.lineart.crease_threshold = 0.0
ob_cube_017.location = (-1.789, 1.796e-07, -1.799)
ob_cube_017.scale = (0.4671, 0.2462, 0.4671)
ob_cube_017.lineart.crease_threshold = 0.0
_m = ob_cube_017.modifiers.new('Mirror', 'MIRROR')
_m.use_axis = (False, True, False)
_m.use_clip = True
ob_cylinder_010.location = (-1.992, 0.2467, 1.469)
ob_cylinder_010.rotation_euler = (1.571, -1.583, -0.0)
ob_cylinder_010.scale = (0.1524, 0.1524, 0.1524)
ob_cylinder_010.lineart.crease_threshold = 0.0
ob_cube_016.location = (-1.542, 0.3591, 0.9081)
ob_cube_016.scale = (0.02592, 0.02592, 0.02592)
ob_cube_016.lineart.crease_threshold = 0.0
ob_cube_015.location = (-1.386, 0.3294, 0.8565)
ob_cube_015.rotation_euler = (0.0, 0.06001, 0.0)
ob_cube_015.scale = (0.06722, 0.06722, 0.06722)
ob_cube_015.lineart.crease_threshold = 0.0
ob_cube_014.location = (-0.7808, -2.782e-07, 1.558)
ob_cube_014.scale = (0.1913, 0.2496, 0.1913)
ob_cube_014.lineart.crease_threshold = 0.0
ob_cube_013.location = (1.955, -1.304e-07, 0.9532)
ob_cube_013.scale = (0.05382, 0.2501, 0.05382)
ob_cube_013.lineart.crease_threshold = 0.0
_m = ob_cube_013.modifiers.new('Mirror', 'MIRROR')
_m.use_axis = (False, True, False)
_m.use_clip = True
ob_cube_012.location = (2.644, -2.379e-07, 1.785)
ob_cube_012.scale = (0.03872, 0.1147, 0.03872)
ob_cube_012.lineart.crease_threshold = 0.0
_m = ob_cube_012.modifiers.new('Mirror', 'MIRROR')
_m.use_axis = (False, True, False)
_m.use_clip = True
ob_cylinder_009.location = (2.974, -1.953e-07, 1.471)
ob_cylinder_009.rotation_euler = (-1.571, 1.047, -1.571)
ob_cylinder_009.scale = (0.1897, 0.1897, 0.1897)
ob_cylinder_009.lineart.crease_threshold = 0.0
ob_cylinder_008.location = (-2.223, -2.742e-07, 1.775)
ob_cylinder_008.rotation_euler = (-1.571, -0.0, 0.0)
ob_cylinder_008.scale = (0.1341, 0.1341, 0.1341)
ob_cylinder_008.lineart.crease_threshold = 0.0
_m = ob_cylinder_008.modifiers.new('Mirror', 'MIRROR')
_m.use_axis = (False, False, True)
_m.use_clip = True
ob_cube_011.location = (-2.479, -2.628e-07, 1.938)
ob_cube_011.scale = (0.03273, 0.1662, 0.03273)
ob_cube_011.lineart.crease_threshold = 0.0
_m = ob_cube_011.modifiers.new('Mirror', 'MIRROR')
_m.use_axis = (False, True, False)
_m.use_clip = True
ob_cylinder_007.location = (-2.479, -2.402e-07, 1.782)
ob_cylinder_007.rotation_euler = (1.571, -0.0, 0.0)
ob_cylinder_007.scale = (0.1058, 0.1058, 0.1797)
ob_cylinder_007.lineart.crease_threshold = 0.0
ob_cube_010.location = (-1.948, -2.493e-07, 1.797)
ob_cube_010.scale = (0.03114, 0.08486, 0.03114)
ob_cube_010.lineart.crease_threshold = 0.0
ob_cylinder_006.location = (-2.223, -2.742e-07, 1.775)
ob_cylinder_006.rotation_euler = (1.571, -0.0, 0.0)
ob_cylinder_006.scale = (0.04002, 0.04002, 0.2598)
ob_cylinder_006.lineart.crease_threshold = 0.0
ob_cube_009.location = (-2.443, -2.722e-07, 1.834)
ob_cube_009.scale = (0.1371, 0.2474, 0.1371)
ob_cube_009.lineart.crease_threshold = 0.0
_m = ob_cube_009.modifiers.new('Mirror', 'MIRROR')
_m.use_axis = (False, True, False)
ob_cylinder_005.location = (-2.516, -2.281e-07, 1.559)
ob_cylinder_005.rotation_euler = (-1.344e-07, -1.571, 0.0)
ob_cylinder_005.scale = (0.09482, 0.09482, 0.09482)
ob_cylinder_005.lineart.crease_threshold = 0.0
ob_cube_008.location = (-2.41, -2.055e-07, 1.647)
ob_cube_008.scale = (0.1517, 0.1111, 0.1517)
ob_cube_008.lineart.crease_threshold = 0.0
ob_cylinder_004.location = (-2.752, -2.842e-14, 1.034)
ob_cylinder_004.rotation_euler = (1.571, -0.0, 0.0)
ob_cylinder_004.scale = (0.1776, 0.1776, 0.1212)
ob_cylinder_004.lineart.crease_threshold = 0.0
ob_cylinder_003.location = (2.773, -2.194e-07, 1.471)
ob_cylinder_003.rotation_euler = (-1.344e-07, -1.571, 0.0)
ob_cylinder_003.scale = (0.3194, 0.3194, 0.3194)
ob_cylinder_003.lineart.crease_threshold = 0.0
ob_cube_007.location = (-2.77, 0.0, 1.33)
ob_cube_007.scale = (0.3374, 0.3395, 0.3374)
ob_cube_007.lineart.crease_threshold = 0.0
ob_cylinder_002.location = (-1.022, -0.0002297, 0.5711)
ob_cylinder_002.rotation_euler = (1.571, -0.0, 0.0)
ob_cylinder_002.scale = (0.05039, 0.05039, 0.3103)
ob_cylinder_002.lineart.crease_threshold = 0.0
ob_cube_006.location = (-0.5894, -0.0002298, 0.397)
ob_cube_006.scale = (0.08454, 0.09562, 0.08454)
ob_cube_006.lineart.crease_threshold = 0.0
ob_cube_005.location = (-2.247, -0.0002293, -2.281)
ob_cube_005.scale = (0.05524, 0.3148, 0.05524)
ob_cube_005.lineart.crease_threshold = 0.0
_m = ob_cube_005.modifiers.new('Mirror', 'MIRROR')
_m.use_axis = (False, True, False)
_m.use_clip = True
ob_cube_004.location = (-2.055, -0.0002293, -1.744)
ob_cube_004.scale = (0.3754, 0.3928, 0.3754)
ob_cube_004.lineart.crease_threshold = 0.0
_m = ob_cube_004.modifiers.new('Mirror', 'MIRROR')
_m.use_axis = (False, True, False)
ob_cylinder_001.location = (-2.325, -0.0002295, -1.521)
ob_cylinder_001.rotation_euler = (1.571, -0.0, 0.0)
ob_cylinder_001.scale = (0.07241, 0.07241, 0.4012)
ob_cylinder_001.lineart.crease_threshold = 0.0
ob_cube_003.location = (-2.405, 0.02156, -1.61)
ob_cube_003.scale = (0.4106, 0.4101, 0.4106)
ob_cube_003.lineart.crease_threshold = 0.0
_m = ob_cube_003.modifiers.new('Mirror', 'MIRROR')
_m.use_axis = (False, True, False)
_m.use_clip = True
ob_cylinder.location = (-1.094, -0.0002296, -0.3271)
ob_cylinder.rotation_euler = (1.571, -0.0, 0.0)
ob_cylinder.scale = (0.07324, 0.07324, 0.1926)
ob_cylinder.lineart.crease_threshold = 0.0
ob_cube_002.location = (-0.5358, -0.0002296, -0.3433)
ob_cube_002.scale = (0.04466, 0.1554, 0.04466)
ob_cube_002.lineart.crease_threshold = 0.0
ob_cube_001.location = (-1.145, -0.0002297, 0.01419)
ob_cube_001.scale = (0.08355, 0.169, 0.08355)
ob_cube_001.lineart.crease_threshold = 0.0
ob_cube.location = (0.1452, -0.0002298, 0.6965)
ob_cube.scale = (0.2573, 0.3473, 0.2573)
ob_cube.lock_rotations_4d = False
ob_cube.empty_display_type = 'ARROWS'
ob_cube.lineart.crease_threshold = 0.0

# ---- collection membership
col_collection_1.objects.link(ob_cube_019)
col_collection_1.objects.link(ob_cube_018)
col_collection_1.objects.link(ob_cube_017)
col_collection_1.objects.link(ob_cylinder_010)
col_collection_1.objects.link(ob_cube_016)
col_collection_1.objects.link(ob_cube_015)
col_collection_1.objects.link(ob_cube_014)
col_collection_1.objects.link(ob_cube_013)
col_collection_1.objects.link(ob_cube_012)
col_collection_1.objects.link(ob_cylinder_009)
col_collection_1.objects.link(ob_cylinder_008)
col_collection_1.objects.link(ob_cube_011)
col_collection_1.objects.link(ob_cylinder_007)
col_collection_1.objects.link(ob_cube_010)
col_collection_1.objects.link(ob_cylinder_006)
col_collection_1.objects.link(ob_cube_009)
col_collection_1.objects.link(ob_cylinder_005)
col_collection_1.objects.link(ob_cube_008)
col_collection_1.objects.link(ob_cylinder_004)
col_collection_1.objects.link(ob_cylinder_003)
col_collection_1.objects.link(ob_cube_007)
col_collection_1.objects.link(ob_cylinder_002)
col_collection_1.objects.link(ob_cube_006)
col_collection_1.objects.link(ob_cube_005)
col_collection_1.objects.link(ob_cube_004)
col_collection_1.objects.link(ob_cylinder_001)
col_collection_1.objects.link(ob_cube_003)
col_collection_1.objects.link(ob_cylinder)
col_collection_1.objects.link(ob_cube_002)
col_collection_1.objects.link(ob_cube_001)
col_collection_1.objects.link(ob_cube)

# ---- scene / render settings (as saved in the file)
scene.frame_start = 1; scene.frame_end = 250; scene.frame_set(1)
scene.render.engine = 'CYCLES'
scene.render.dither_intensity = 0.0
scene.cycles.use_denoising = False
scene.cycles.samples = 500
scene.cycles.sampling_pattern = 'TABULATED_SOBOL'
scene.cycles.use_adaptive_sampling = False
scene.cycles.use_light_tree = False
scene.cycles.blur_glossy = 0.0
scene.cycles.sample_clamp_indirect = 0.0
scene.view_settings.view_transform = 'Standard'
bpy.context.view_layer.update()

# ---- added for rendering (the .blend has no active camera): camera
cam_auto = bpy.data.cameras.new('AutoCamera')
cam_auto.lens = 50.0
cam_auto.sensor_width = 36.0
cam_auto.clip_end = 1000.0
ob_auto_camera = bpy.data.objects.new('AutoCamera', cam_auto)
scene.collection.objects.link(ob_auto_camera)
ob_auto_camera.location = (7.11323, -8.50465, 5.49346)
ob_auto_camera.rotation_euler = (1.09748, -7.21219e-08, 0.694738)
scene.camera = ob_auto_camera
bpy.context.view_layer.update()
